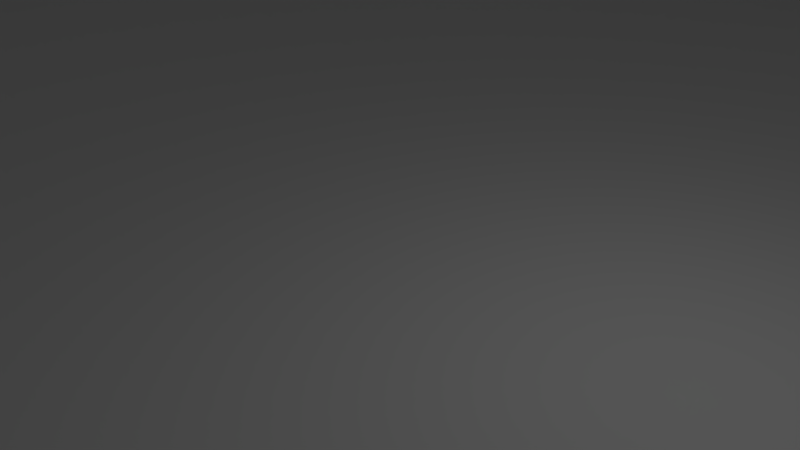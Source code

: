 # Source: opi_1.1.blend  (saved by Blender 2.79.0; exported with 4.5.12 LTS)
import bpy
from mathutils import Matrix  # noqa: F401  (used for matrix-valued properties, if any)

bpy.ops.wm.read_factory_settings(use_empty=True)
scene = bpy.context.scene
scene.name = 'Scene'

# ---- collections
col_collection_1 = bpy.data.collections.new('Collection 1'); scene.collection.children.link(col_collection_1)

# ---- world
world_world = bpy.data.worlds.new('World'); scene.world = world_world
world_world.color = (0.05088, 0.05088, 0.05088)
world_world.use_sun_shadow = False
world_world.sun_shadow_jitter_overblur = 0.0
world_world.cycles.sampling_method = 'MANUAL'

# ---- cameras
cam_camera = bpy.data.cameras.new('Camera')
cam_camera.clip_end = 100.0
cam_camera.lens = 35.0
cam_camera.sensor_width = 32.0
cam_camera.sensor_height = 18.0
cam_camera.ortho_scale = 7.314
cam_camera.dof.focus_distance = 0.0
cam_camera.dof.aperture_fstop = 128.0

# ---- lights
light_lamp = bpy.data.lights.new('Lamp', 'POINT')
light_lamp.transmission_factor = 0.0
light_lamp.cutoff_distance = 30.0
light_lamp.energy = 100.0
light_lamp.shadow_buffer_clip_start = 1.001
light_lamp.shadow_soft_size = 0.1
light_lamp.shadow_maximum_resolution = 0.006
light_lamp.use_absolute_resolution = True

# ---- meshes
me_orangepi_zero_case_top = bpy.data.meshes.new('Orangepi-Zero-Case-Top')
me_orangepi_zero_case_top.from_pydata([(57.0, 80.0, 0.2046), (57.0, 80.0, 0.2046), (57.0, 80.0, -1.295), (44.5, 80.0, -1.295), (52.27, 80.0, 9.5), (44.0, 80.0, -0.7954), (44.0, 80.0, 9.5), (45.5, 80.0, 9.5), (45.5, 78.5, 9.5), (52.27, 78.5, 9.5), (57.0, 78.5, 0.2046), (44.0, 78.5, 9.5), (71.0, 69.67, 0.2046), (45.5, 55.0, 0.2046), (48.09, 52.6, 0.2046), (48.39, 52.68, 0.2046), (48.69, 52.73, 0.2046), (49.0, 52.75, 0.2046), (88.0, 69.67, 0.2046), (89.81, 52.48, 0.2046), (90.09, 52.6, 0.2046), (89.54, 52.33, 0.2046), (89.29, 52.15, 0.2046), (89.06, 51.94, 0.2046), (88.85, 51.71, 0.2046), (88.67, 51.46, 0.2046), (88.52, 51.19, 0.2046), (93.0, 46.5, 0.2046), (92.46, 47.67, 0.2046), (92.19, 47.52, 0.2046), (92.71, 47.85, 0.2046), (93.39, 46.55, 0.2046), (47.29, 92.15, 0.2046), (47.0, 93.5, 0.2046), (46.61, 93.45, 0.2046), (46.25, 93.3, 0.2046), (92.94, 91.94, 0.2046), (94.3, 92.75, 0.2046), (94.06, 93.06, 0.2046), (93.75, 93.3, 0.2046), (47.81, 52.48, 0.2046), (92.71, 92.15, 0.2046), (93.39, 93.45, 0.2046), (93.0, 93.5, 0.2046), (93.15, 91.71, 0.2046), (50.71, 92.15, 0.2046), (50.94, 91.94, 0.2046), (53.0, 93.5, 0.2046), (94.5, 92.0, 0.2046), (94.45, 92.39, 0.2046), (51.15, 91.71, 0.2046), (93.33, 91.46, 0.2046), (51.33, 91.46, 0.2046), (92.46, 92.33, 0.2046), (47.54, 92.33, 0.2046), (50.46, 92.33, 0.2046), (92.19, 92.48, 0.2046), (93.48, 91.19, 0.2046), (91.91, 92.6, 0.2046), (51.15, 88.29, 0.2046), (57.0, 87.0, 0.2046), (51.33, 88.54, 0.2046), (47.54, 52.33, 0.2046), (93.6, 90.91, 0.2046), (93.68, 90.61, 0.2046), (91.61, 92.68, 0.2046), (53.0, 46.5, 0.2046), (51.73, 49.69, 0.2046), (51.68, 49.39, 0.2046), (51.6, 49.09, 0.2046), (50.19, 92.48, 0.2046), (51.48, 48.81, 0.2046), (51.33, 48.54, 0.2046), (88.4, 50.91, 0.2046), (51.15, 48.29, 0.2046), (91.91, 47.4, 0.2046), (93.73, 90.31, 0.2046), (51.48, 91.19, 0.2046), (91.31, 92.73, 0.2046), (90.39, 52.68, 0.2046), (90.69, 52.73, 0.2046), (49.91, 92.6, 0.2046), (47.29, 52.15, 0.2046), (93.75, 90.0, 0.2046), (51.6, 90.91, 0.2046), (94.5, 48.0, 0.2046), (93.6, 89.09, 0.2046), (93.6, 50.91, 0.2046), (93.68, 49.39, 0.2046), (93.6, 49.09, 0.2046), (93.73, 49.69, 0.2046), (91.0, 92.75, 0.2046), (93.75, 50.0, 0.2046), (93.73, 50.31, 0.2046), (93.68, 50.61, 0.2046), (79.5, 60.5, 0.2046), (50.94, 48.06, 0.2046), (49.61, 92.68, 0.2046), (46.4, 90.91, 0.2046), (46.52, 91.19, 0.2046), (45.5, 92.0, 0.2046), (47.06, 91.94, 0.2046), (45.94, 93.06, 0.2046), (93.73, 89.69, 0.2046), (51.68, 90.61, 0.2046), (47.06, 51.94, 0.2046), (90.69, 92.73, 0.2046), (50.94, 88.06, 0.2046), (93.68, 89.39, 0.2046), (93.48, 48.81, 0.2046), (50.71, 47.85, 0.2046), (49.31, 92.73, 0.2046), (88.32, 50.61, 0.2046), (46.85, 51.71, 0.2046), (51.73, 90.31, 0.2046), (91.61, 47.32, 0.2046), (93.33, 48.54, 0.2046), (50.46, 47.67, 0.2046), (46.67, 51.46, 0.2046), (51.75, 90.0, 0.2046), (88.27, 50.31, 0.2046), (91.31, 47.27, 0.2046), (50.19, 47.52, 0.2046), (46.52, 51.19, 0.2046), (93.15, 48.29, 0.2046), (94.3, 47.25, 0.2046), (94.45, 47.61, 0.2046), (45.5, 48.0, 0.2046), (46.85, 48.29, 0.2046), (46.67, 48.54, 0.2046), (46.52, 48.81, 0.2046), (46.4, 49.09, 0.2046), (46.32, 49.39, 0.2046), (46.27, 49.69, 0.2046), (46.25, 50.0, 0.2046), (46.27, 50.31, 0.2046), (47.0, 46.5, 0.2046), (49.31, 47.27, 0.2046), (49.0, 47.25, 0.2046), (48.69, 47.27, 0.2046), (48.39, 47.32, 0.2046), (48.09, 47.4, 0.2046), (47.81, 47.52, 0.2046), (47.54, 47.67, 0.2046), (47.29, 47.85, 0.2046), (45.55, 47.61, 0.2046), (46.61, 46.55, 0.2046), (50.71, 87.85, 0.2046), (45.7, 47.25, 0.2046), (47.06, 48.06, 0.2046), (46.25, 46.7, 0.2046), (51.73, 89.69, 0.2046), (49.91, 47.4, 0.2046), (45.94, 46.94, 0.2046), (59.5, 61.0, 0.2046), (45.5, 61.0, 0.2046), (45.5, 87.0, 0.2046), (49.0, 87.25, 0.2046), (49.31, 87.27, 0.2046), (49.61, 87.32, 0.2046), (49.91, 87.4, 0.2046), (50.19, 87.52, 0.2046), (50.46, 87.67, 0.2046), (48.69, 87.27, 0.2046), (48.39, 87.32, 0.2046), (49.31, 52.73, 0.2046), (49.61, 52.68, 0.2046), (71.0, 86.67, 0.2046), (45.7, 92.75, 0.2046), (46.85, 91.71, 0.2046), (46.4, 50.91, 0.2046), (91.0, 47.25, 0.2046), (51.68, 89.39, 0.2046), (59.5, 78.5, 0.2046), (49.61, 47.32, 0.2046), (92.94, 48.06, 0.2046), (46.32, 90.61, 0.2046), (88.25, 50.0, 0.2046), (54.04, 93.5, 0.2046), (88.85, 91.71, 0.2046), (89.06, 91.94, 0.2046), (46.32, 50.61, 0.2046), (89.29, 92.15, 0.2046), (89.54, 92.33, 0.2046), (89.81, 92.48, 0.2046), (90.09, 92.6, 0.2046), (90.39, 92.68, 0.2046), (94.06, 46.94, 0.2046), (87.0, 46.5, 0.2046), (88.32, 49.39, 0.2046), (88.27, 49.69, 0.2046), (88.4, 49.09, 0.2046), (88.52, 48.81, 0.2046), (88.67, 48.54, 0.2046), (88.85, 48.29, 0.2046), (89.06, 48.06, 0.2046), (89.29, 47.85, 0.2046), (89.54, 47.67, 0.2046), (89.81, 47.52, 0.2046), (90.09, 47.4, 0.2046), (90.39, 47.32, 0.2046), (51.6, 89.09, 0.2046), (90.69, 47.27, 0.2046), (46.27, 89.69, 0.2046), (46.32, 89.39, 0.2046), (88.67, 91.46, 0.2046), (46.4, 89.09, 0.2046), (46.52, 88.81, 0.2046), (46.67, 88.54, 0.2046), (46.85, 88.29, 0.2046), (47.06, 88.06, 0.2046), (47.29, 87.85, 0.2046), (47.54, 87.67, 0.2046), (47.81, 87.52, 0.2046), (48.09, 87.4, 0.2046), (46.27, 90.31, 0.2046), (88.52, 88.81, 0.2046), (88.4, 89.09, 0.2046), (88.32, 89.39, 0.2046), (88.27, 89.69, 0.2046), (88.25, 90.0, 0.2046), (88.27, 90.31, 0.2046), (88.32, 90.61, 0.2046), (88.4, 90.91, 0.2046), (88.52, 91.19, 0.2046), (88.0, 86.67, 0.2046), (49.0, 92.75, 0.2046), (91.61, 87.32, 0.2046), (91.31, 87.27, 0.2046), (48.69, 92.73, 0.2046), (91.0, 87.25, 0.2046), (48.39, 92.68, 0.2046), (90.69, 87.27, 0.2046), (48.09, 92.6, 0.2046), (90.39, 87.32, 0.2046), (90.09, 87.4, 0.2046), (89.81, 87.52, 0.2046), (89.54, 87.67, 0.2046), (89.29, 87.85, 0.2046), (89.06, 88.06, 0.2046), (88.85, 88.29, 0.2046), (88.67, 88.54, 0.2046), (50.71, 52.15, 0.2046), (50.94, 51.94, 0.2046), (51.15, 51.71, 0.2046), (93.75, 46.7, 0.2046), (93.33, 88.54, 0.2046), (93.15, 88.29, 0.2046), (92.94, 88.06, 0.2046), (92.71, 87.85, 0.2046), (50.46, 52.33, 0.2046), (92.46, 87.67, 0.2046), (92.19, 87.52, 0.2046), (91.91, 87.4, 0.2046), (51.33, 51.46, 0.2046), (46.25, 90.0, 0.2046), (50.19, 52.48, 0.2046), (47.81, 92.48, 0.2046), (51.48, 51.19, 0.2046), (92.71, 52.15, 0.2046), (92.94, 51.94, 0.2046), (45.55, 92.39, 0.2046), (93.15, 51.71, 0.2046), (49.91, 52.6, 0.2046), (51.48, 88.81, 0.2046), (79.5, 60.5, 0.2046), (92.46, 52.33, 0.2046), (51.6, 50.91, 0.2046), (93.33, 51.46, 0.2046), (51.68, 50.61, 0.2046), (93.48, 51.19, 0.2046), (93.48, 88.81, 0.2046), (92.19, 52.48, 0.2046), (91.91, 52.6, 0.2046), (51.73, 50.31, 0.2046), (51.75, 50.0, 0.2046), (91.61, 52.68, 0.2046), (91.31, 52.73, 0.2046), (91.0, 52.75, 0.2046), (46.67, 91.46, 0.2046), (44.0, 78.5, -0.7954), (57.0, 87.0, -1.295), (44.5, 78.5, -1.295), (93.0, 94.5, -1.295), (93.65, 94.41, -1.295), (95.5, 92.0, -1.295), (94.25, 94.17, -1.295), (94.77, 93.77, -1.295), (95.17, 93.25, -1.295), (95.41, 92.65, -1.295), (87.0, 90.0, -1.295), (88.0, 85.5, -1.295), (88.0, 83.5, -1.295), (88.0, 82.5, -1.295), (88.0, 80.5, -1.295), (88.0, 79.5, -1.295), (88.0, 77.5, -1.295), (88.0, 76.5, -1.295), (88.0, 74.5, -1.295), (88.0, 73.5, -1.295), (88.0, 71.5, -1.295), (88.0, 70.5, -1.295), (71.0, 85.5, -1.295), (71.0, 82.5, -1.295), (71.0, 83.5, -1.295), (71.0, 79.5, -1.295), (71.0, 80.5, -1.295), (71.0, 76.5, -1.295), (71.0, 77.5, -1.295), (71.0, 73.5, -1.295), (71.0, 74.5, -1.295), (88.0, 68.5, -1.295), (97.77, 48.0, -1.295), (47.0, 94.5, -1.295), (71.0, 68.5, -1.295), (97.69, 47.35, -1.295), (95.27, 45.5, -1.295), (97.44, 46.75, -1.295), (97.04, 46.23, -1.295), (96.52, 45.83, -1.295), (95.92, 45.59, -1.295), (71.0, 71.5, -1.295), (71.0, 70.5, -1.295), (59.5, 78.5, -1.295), (44.59, 92.65, -1.295), (44.83, 93.25, -1.295), (44.5, 92.0, -1.295), (45.23, 93.77, -1.295), (45.75, 94.17, -1.295), (46.35, 94.41, -1.295), (44.5, 87.0, -1.295), (59.5, 61.0, -1.295), (44.5, 61.0, -1.295), (44.5, 48.0, -1.295), (47.0, 45.5, -1.295), (45.23, 46.23, -1.295), (46.35, 45.59, -1.295), (45.75, 45.83, -1.295), (44.83, 46.75, -1.295), (44.59, 47.35, -1.295), (44.0, 61.0, -0.7954), (44.0, 61.0, 9.5), (45.5, 61.0, 9.5), (45.5, 48.0, 9.5), (44.0, 87.0, -0.7954), (44.0, 87.0, 9.5), (45.5, 87.0, 9.5), (45.5, 92.0, 9.5), (45.55, 92.39, 9.5), (45.7, 92.75, 9.5), (45.94, 93.06, 9.5), (46.25, 93.3, 9.5), (46.61, 93.45, 9.5), (47.0, 93.5, 9.5), (93.0, 93.5, 9.5), (46.61, 46.55, 9.5), (47.0, 46.5, 9.5), (46.25, 46.7, 9.5), (45.94, 46.94, 9.5), (45.7, 47.25, 9.5), (45.55, 47.61, 9.5), (93.0, 46.5, 9.5), (93.39, 93.45, 9.5), (93.75, 93.3, 9.5), (94.06, 93.06, 9.5), (94.3, 92.75, 9.5), (94.45, 92.39, 9.5), (94.5, 92.0, 9.5), (94.5, 65.0, 9.5), (94.5, 48.0, 9.5), (94.5, 65.0, 9.5), (94.5, 79.0, 6.134), (94.5, 78.79, 6.293), (94.5, 78.63, 6.5), (94.5, 79.24, 6.034), (94.5, 78.53, 6.741), (94.5, 78.5, 7.0), (94.5, 78.5, 9.5), (94.5, 86.25, 6.0), (94.5, 86.51, 6.034), (94.5, 86.75, 6.134), (94.5, 86.96, 6.293), (94.5, 79.5, 6.0), (94.5, 87.12, 6.5), (94.5, 87.22, 6.741), (94.5, 87.25, 7.0), (94.5, 87.25, 9.5), (94.45, 47.61, 9.5), (94.3, 47.25, 9.5), (94.06, 46.94, 9.5), (93.75, 46.7, 9.5), (93.39, 46.55, 9.5), (71.0, 71.67, 0.2046), (71.0, 72.67, 0.2046), (71.0, 74.67, 0.2046), (71.0, 75.67, 0.2046), (71.0, 77.67, 0.2046), (71.0, 78.67, 0.2046), (71.0, 80.67, 0.2046), (71.0, 81.67, 0.2046), (71.0, 83.67, 0.2046), (71.0, 84.67, 0.2046), (88.0, 71.67, 0.2046), (88.0, 72.67, 0.2046), (88.0, 74.67, 0.2046), (88.0, 77.67, 0.2046), (88.0, 75.67, 0.2046), (88.0, 80.67, 0.2046), (88.0, 78.67, 0.2046), (88.0, 83.67, 0.2046), (88.0, 81.67, 0.2046), (88.0, 84.67, 0.2046), (88.25, 90.0, 9.5), (88.27, 90.31, 9.5), (88.32, 90.61, 9.5), (88.4, 90.91, 9.5), (88.52, 91.19, 9.5), (88.67, 91.46, 9.5), (88.85, 91.71, 9.5), (89.06, 91.94, 9.5), (89.29, 92.15, 9.5), (89.54, 92.33, 9.5), (89.81, 92.48, 9.5), (90.09, 92.6, 9.5), (90.39, 92.68, 9.5), (90.69, 92.73, 9.5), (91.0, 92.75, 9.5), (91.31, 92.73, 9.5), (91.61, 92.68, 9.5), (91.91, 92.6, 9.5), (92.19, 92.48, 9.5), (92.46, 92.33, 9.5), (92.71, 92.15, 9.5), (92.94, 91.94, 9.5), (93.15, 91.71, 9.5), (93.33, 91.46, 9.5), (93.48, 91.19, 9.5), (93.6, 90.91, 9.5), (93.68, 90.61, 9.5), (93.73, 90.31, 9.5), (93.75, 90.0, 9.5), (93.73, 89.69, 9.5), (93.68, 89.39, 9.5), (93.6, 89.09, 9.5), (93.48, 88.81, 9.5), (93.33, 88.54, 9.5), (93.15, 88.29, 9.5), (92.94, 88.06, 9.5), (92.71, 87.85, 9.5), (92.46, 87.67, 9.5), (92.19, 87.52, 9.5), (91.91, 87.4, 9.5), (91.61, 87.32, 9.5), (91.31, 87.27, 9.5), (91.0, 87.25, 9.5), (90.69, 87.27, 9.5), (90.39, 87.32, 9.5), (90.09, 87.4, 9.5), (89.81, 87.52, 9.5), (89.54, 87.67, 9.5), (89.29, 87.85, 9.5), (89.06, 88.06, 9.5), (88.85, 88.29, 9.5), (88.67, 88.54, 9.5), (88.52, 88.81, 9.5), (88.4, 89.09, 9.5), (88.32, 89.39, 9.5), (88.27, 89.69, 9.5), (88.27, 49.69, 9.5), (88.25, 50.0, 9.5), (88.32, 49.39, 9.5), (88.4, 49.09, 9.5), (88.52, 48.81, 9.5), (88.67, 48.54, 9.5), (88.85, 48.29, 9.5), (89.06, 48.06, 9.5), (89.29, 47.85, 9.5), (89.54, 47.67, 9.5), (89.81, 47.52, 9.5), (90.09, 47.4, 9.5), (90.39, 47.32, 9.5), (90.69, 47.27, 9.5), (91.0, 47.25, 9.5), (91.31, 47.27, 9.5), (91.61, 47.32, 9.5), (91.91, 47.4, 9.5), (92.19, 47.52, 9.5), (92.46, 47.67, 9.5), (92.71, 47.85, 9.5), (92.94, 48.06, 9.5), (93.15, 48.29, 9.5), (93.33, 48.54, 9.5), (93.48, 48.81, 9.5), (93.6, 49.09, 9.5), (93.68, 49.39, 9.5), (93.73, 49.69, 9.5), (93.75, 50.0, 9.5), (93.73, 50.31, 9.5), (93.68, 50.61, 9.5), (93.6, 50.91, 9.5), (93.48, 51.19, 9.5), (93.33, 51.46, 9.5), (93.15, 51.71, 9.5), (92.94, 51.94, 9.5), (92.71, 52.15, 9.5), (92.46, 52.33, 9.5), (92.19, 52.48, 9.5), (91.91, 52.6, 9.5), (91.61, 52.68, 9.5), (91.31, 52.73, 9.5), (91.0, 52.75, 9.5), (90.69, 52.73, 9.5), (90.39, 52.68, 9.5), (90.09, 52.6, 9.5), (89.81, 52.48, 9.5), (89.54, 52.33, 9.5), (89.29, 52.15, 9.5), (89.06, 51.94, 9.5), (88.85, 51.71, 9.5), (88.67, 51.46, 9.5), (88.52, 51.19, 9.5), (88.4, 50.91, 9.5), (88.32, 50.61, 9.5), (88.27, 50.31, 9.5), (51.75, 50.0, 9.5), (51.73, 49.69, 9.5), (51.68, 49.39, 9.5), (51.6, 49.09, 9.5), (51.48, 48.81, 9.5), (51.33, 48.54, 9.5), (51.15, 48.29, 9.5), (50.94, 48.06, 9.5), (50.71, 47.85, 9.5), (50.46, 47.67, 9.5), (50.19, 47.52, 9.5), (49.91, 47.4, 9.5), (49.61, 47.32, 9.5), (49.31, 47.27, 9.5), (49.0, 47.25, 9.5), (48.69, 47.27, 9.5), (48.39, 47.32, 9.5), (48.09, 47.4, 9.5), (47.81, 47.52, 9.5), (47.54, 47.67, 9.5), (47.29, 47.85, 9.5), (47.06, 48.06, 9.5), (46.85, 48.29, 9.5), (46.67, 48.54, 9.5), (46.52, 48.81, 9.5), (46.4, 49.09, 9.5), (46.32, 49.39, 9.5), (46.27, 49.69, 9.5), (46.25, 50.0, 9.5), (46.27, 50.31, 9.5), (46.32, 50.61, 9.5), (46.4, 50.91, 9.5), (46.52, 51.19, 9.5), (46.67, 51.46, 9.5), (46.85, 51.71, 9.5), (47.06, 51.94, 9.5), (47.29, 52.15, 9.5), (47.54, 52.33, 9.5), (47.81, 52.48, 9.5), (48.09, 52.6, 9.5), (48.39, 52.68, 9.5), (48.69, 52.73, 9.5), (49.0, 52.75, 9.5), (49.31, 52.73, 9.5), (49.61, 52.68, 9.5), (49.91, 52.6, 9.5), (50.19, 52.48, 9.5), (50.46, 52.33, 9.5), (50.71, 52.15, 9.5), (50.94, 51.94, 9.5), (51.15, 51.71, 9.5), (51.33, 51.46, 9.5), (51.48, 51.19, 9.5), (51.6, 50.91, 9.5), (51.68, 50.61, 9.5), (51.73, 50.31, 9.5), (51.73, 90.31, 9.5), (51.75, 90.0, 9.5), (51.68, 90.61, 9.5), (51.6, 90.91, 9.5), (51.48, 91.19, 9.5), (51.33, 91.46, 9.5), (51.15, 91.71, 9.5), (50.94, 91.94, 9.5), (50.71, 92.15, 9.5), (50.46, 92.33, 9.5), (50.19, 92.48, 9.5), (49.91, 92.6, 9.5), (49.61, 92.68, 9.5), (49.31, 92.73, 9.5), (49.0, 92.75, 9.5), (48.69, 92.73, 9.5), (48.39, 92.68, 9.5), (48.09, 92.6, 9.5), (47.81, 92.48, 9.5), (47.54, 92.33, 9.5), (47.29, 92.15, 9.5), (47.06, 91.94, 9.5), (46.85, 91.71, 9.5), (46.67, 91.46, 9.5), (46.52, 91.19, 9.5), (46.4, 90.91, 9.5), (46.32, 90.61, 9.5), (46.27, 90.31, 9.5), (46.25, 90.0, 9.5), (46.27, 89.69, 9.5), (46.32, 89.39, 9.5), (46.4, 89.09, 9.5), (46.52, 88.81, 9.5), (46.67, 88.54, 9.5), (46.85, 88.29, 9.5), (47.06, 88.06, 9.5), (47.29, 87.85, 9.5), (47.54, 87.67, 9.5), (47.81, 87.52, 9.5), (48.09, 87.4, 9.5), (48.39, 87.32, 9.5), (48.69, 87.27, 9.5), (49.0, 87.25, 9.5), (49.31, 87.27, 9.5), (49.61, 87.32, 9.5), (49.91, 87.4, 9.5), (50.19, 87.52, 9.5), (50.46, 87.67, 9.5), (50.71, 87.85, 9.5), (50.94, 88.06, 9.5), (51.15, 88.29, 9.5), (51.33, 88.54, 9.5), (51.48, 88.81, 9.5), (51.6, 89.09, 9.5), (51.68, 89.39, 9.5), (51.73, 89.69, 9.5), (44.0, 92.0, -0.7954), (44.1, 92.78, -0.7954), (44.4, 93.5, -0.7954), (44.88, 94.12, -0.7954), (45.5, 94.6, -0.7954), (46.22, 94.9, -0.7954), (47.0, 95.0, -0.7954), (93.0, 95.0, -0.7954), (93.78, 94.9, -0.7954), (94.5, 94.6, -0.7954), (95.12, 94.12, -0.7954), (95.6, 93.5, -0.7954), (95.9, 92.78, -0.7954), (96.0, 92.0, -0.7954), (98.27, 48.0, -0.7954), (98.17, 47.22, -0.7954), (97.87, 46.5, -0.7954), (97.4, 45.88, -0.7954), (96.77, 45.4, -0.7954), (96.05, 45.1, -0.7954), (95.27, 45.0, -0.7954), (47.0, 45.0, -0.7954), (44.0, 48.0, -0.7954), (46.22, 45.1, -0.7954), (45.5, 45.4, -0.7954), (44.88, 45.88, -0.7954), (44.4, 46.5, -0.7954), (44.1, 47.22, -0.7954), (44.0, 48.0, 9.5), (98.27, 71.81, 9.5), (98.27, 48.0, 9.5), (98.17, 47.22, 9.5), (97.87, 46.5, 9.5), (97.4, 45.88, 9.5), (96.77, 45.4, 9.5), (96.05, 45.1, 9.5), (95.27, 45.0, 9.5), (47.0, 45.0, 9.5), (44.1, 47.22, 9.5), (46.22, 45.1, 9.5), (44.4, 46.5, 9.5), (45.5, 45.4, 9.5), (44.88, 45.88, 9.5), (44.0, 92.0, 9.5), (95.12, 94.12, 9.5), (94.5, 94.6, 9.5), (95.6, 93.5, 9.5), (93.78, 94.9, 9.5), (95.9, 92.78, 9.5), (93.0, 95.0, 9.5), (96.0, 92.0, 9.5), (96.0, 87.25, 9.5), (47.0, 95.0, 9.5), (46.22, 94.9, 9.5), (45.5, 94.6, 9.5), (44.88, 94.12, 9.5), (44.4, 93.5, 9.5), (44.1, 92.78, 9.5), (96.0, 87.25, 7.0), (96.0, 86.51, 6.034), (96.0, 86.25, 6.0), (96.0, 86.75, 6.134), (96.0, 86.96, 6.293), (96.0, 87.12, 6.5), (96.0, 87.22, 6.741), (96.0, 79.5, 6.0), (96.0, 78.5, 7.0), (96.0, 78.53, 6.741), (96.0, 78.63, 6.5), (96.0, 78.79, 6.293), (96.0, 79.0, 6.134), (96.0, 79.24, 6.034), (96.0, 78.5, 9.5), (95.5, 75.58, 9.5), (92.01, 90.73, 9.5), (92.16, 90.46, 9.5), (90.61, 91.19, 9.5), (89.9, 90.6, 9.5), (90.33, 91.06, 9.5), (90.09, 89.14, 9.5), (90.33, 88.94, 9.5), (89.9, 89.4, 9.5), (91.8, 89.04, 9.5), (90.09, 90.86, 9.5), (89.79, 89.69, 9.5), (91.8, 90.96, 9.5), (91.23, 91.23, 9.5), (91.53, 91.13, 9.5), (92.01, 89.27, 9.5), (91.53, 88.87, 9.5), (92.16, 89.54, 9.5), (91.23, 88.77, 9.5), (92.24, 89.84, 9.5), (90.92, 88.75, 9.5), (92.24, 90.16, 9.5), (89.75, 90.0, 9.5), (90.92, 91.25, 9.5), (90.61, 88.81, 9.5), (89.79, 90.31, 9.5), (92.01, 49.27, 9.5), (92.16, 49.54, 9.5), (90.61, 48.81, 9.5), (89.9, 49.4, 9.5), (90.33, 48.94, 9.5), (90.09, 50.86, 9.5), (90.33, 51.06, 9.5), (89.9, 50.6, 9.5), (91.8, 50.96, 9.5), (90.09, 49.14, 9.5), (89.79, 50.31, 9.5), (91.8, 49.04, 9.5), (91.53, 48.87, 9.5), (91.23, 48.77, 9.5), (92.01, 50.73, 9.5), (91.53, 51.13, 9.5), (92.16, 50.46, 9.5), (91.23, 51.23, 9.5), (92.24, 50.16, 9.5), (90.92, 51.25, 9.5), (92.24, 49.84, 9.5), (89.75, 50.0, 9.5), (90.92, 48.75, 9.5), (90.61, 51.19, 9.5), (89.79, 49.69, 9.5), (47.99, 49.27, 9.5), (47.84, 49.54, 9.5), (49.39, 48.81, 9.5), (50.1, 49.4, 9.5), (49.67, 48.94, 9.5), (49.91, 50.86, 9.5), (49.67, 51.06, 9.5), (50.1, 50.6, 9.5), (48.2, 50.96, 9.5), (49.91, 49.14, 9.5), (50.21, 50.31, 9.5), (48.2, 49.04, 9.5), (48.77, 48.77, 9.5), (48.47, 48.87, 9.5), (47.99, 50.73, 9.5), (48.47, 51.13, 9.5), (47.84, 50.46, 9.5), (48.77, 51.23, 9.5), (47.76, 50.16, 9.5), (49.08, 51.25, 9.5), (47.76, 49.84, 9.5), (50.25, 50.0, 9.5), (49.08, 48.75, 9.5), (49.39, 51.19, 9.5), (50.21, 49.69, 9.5), (47.99, 90.73, 9.5), (47.84, 90.46, 9.5), (49.39, 91.19, 9.5), (50.1, 90.6, 9.5), (49.67, 91.06, 9.5), (49.91, 89.14, 9.5), (49.67, 88.94, 9.5), (50.1, 89.4, 9.5), (48.2, 89.04, 9.5), (49.91, 90.86, 9.5), (50.21, 89.69, 9.5), (48.2, 90.96, 9.5), (48.47, 91.13, 9.5), (48.77, 91.23, 9.5), (47.99, 89.27, 9.5), (48.47, 88.87, 9.5), (47.84, 89.54, 9.5), (48.77, 88.77, 9.5), (47.76, 89.84, 9.5), (49.08, 88.75, 9.5), (47.76, 90.16, 9.5), (50.25, 90.0, 9.5), (49.08, 91.25, 9.5), (49.39, 88.81, 9.5), (50.21, 90.31, 9.5), (91.23, 88.77, 0.2046), (90.92, 88.75, 0.2046), (90.61, 88.81, 0.2046), (89.75, 90.0, 0.2046), (89.79, 90.31, 0.2046), (90.33, 88.94, 0.2046), (90.09, 89.14, 0.2046), (89.9, 90.6, 0.2046), (89.9, 89.4, 0.2046), (90.09, 90.86, 0.2046), (89.79, 89.69, 0.2046), (90.33, 91.06, 0.2046), (90.61, 91.19, 0.2046), (90.92, 91.25, 0.2046), (91.23, 91.23, 0.2046), (91.53, 91.13, 0.2046), (91.8, 90.96, 0.2046), (92.01, 90.73, 0.2046), (92.16, 90.46, 0.2046), (92.24, 90.16, 0.2046), (92.24, 89.84, 0.2046), (92.16, 89.54, 0.2046), (92.01, 89.27, 0.2046), (91.8, 89.04, 0.2046), (91.53, 88.87, 0.2046), (90.92, 51.25, 0.2046), (91.23, 51.23, 0.2046), (90.61, 51.19, 0.2046), (89.79, 49.69, 0.2046), (89.75, 50.0, 0.2046), (90.33, 51.06, 0.2046), (90.09, 50.86, 0.2046), (89.9, 49.4, 0.2046), (89.9, 50.6, 0.2046), (90.09, 49.14, 0.2046), (89.79, 50.31, 0.2046), (90.33, 48.94, 0.2046), (90.61, 48.81, 0.2046), (90.92, 48.75, 0.2046), (91.23, 48.77, 0.2046), (91.53, 48.87, 0.2046), (91.8, 49.04, 0.2046), (92.01, 49.27, 0.2046), (92.16, 49.54, 0.2046), (92.24, 49.84, 0.2046), (92.24, 50.16, 0.2046), (92.16, 50.46, 0.2046), (92.01, 50.73, 0.2046), (91.8, 50.96, 0.2046), (91.53, 51.13, 0.2046), (48.77, 51.23, 0.2046), (49.08, 51.25, 0.2046), (49.39, 51.19, 0.2046), (50.25, 50.0, 0.2046), (50.21, 49.69, 0.2046), (49.67, 51.06, 0.2046), (49.91, 50.86, 0.2046), (50.1, 49.4, 0.2046), (50.1, 50.6, 0.2046), (49.91, 49.14, 0.2046), (50.21, 50.31, 0.2046), (49.67, 48.94, 0.2046), (49.39, 48.81, 0.2046), (49.08, 48.75, 0.2046), (48.77, 48.77, 0.2046), (48.47, 48.87, 0.2046), (48.2, 49.04, 0.2046), (47.99, 49.27, 0.2046), (47.84, 49.54, 0.2046), (47.76, 49.84, 0.2046), (47.76, 50.16, 0.2046), (47.84, 50.46, 0.2046), (47.99, 50.73, 0.2046), (48.2, 50.96, 0.2046), (48.47, 51.13, 0.2046), (49.08, 88.75, 0.2046), (48.77, 88.77, 0.2046), (49.39, 88.81, 0.2046), (50.21, 90.31, 0.2046), (50.25, 90.0, 0.2046), (49.67, 88.94, 0.2046), (49.91, 89.14, 0.2046), (50.1, 90.6, 0.2046), (50.1, 89.4, 0.2046), (49.91, 90.86, 0.2046), (50.21, 89.69, 0.2046), (49.67, 91.06, 0.2046), (49.39, 91.19, 0.2046), (49.08, 91.25, 0.2046), (48.77, 91.23, 0.2046), (48.47, 91.13, 0.2046), (48.2, 90.96, 0.2046), (47.99, 90.73, 0.2046), (47.84, 90.46, 0.2046), (47.76, 90.16, 0.2046), (47.76, 89.84, 0.2046), (47.84, 89.54, 0.2046), (47.99, 89.27, 0.2046), (48.2, 89.04, 0.2046), (48.47, 88.87, 0.2046), (98.27, 57.53, 6.758), (94.5, 57.79, 7.141), (98.27, 53.59, 4.652), (94.5, 53.13, 4.652), (98.27, 53.64, 4.158), (94.5, 53.19, 4.068), (98.27, 53.78, 3.683), (94.5, 53.36, 3.507), (98.27, 57.09, 2.313), (94.5, 57.27, 1.887), (98.27, 57.53, 2.547), (94.5, 57.79, 2.164), (98.27, 56.62, 2.169), (94.5, 56.71, 1.717), (98.27, 57.91, 2.862), (94.5, 58.24, 2.536), (98.27, 58.61, 4.158), (94.5, 59.06, 4.068), (98.27, 58.65, 4.652), (94.5, 59.12, 4.652), (98.27, 58.46, 3.683), (94.5, 58.89, 3.507), (98.27, 55.63, 7.136), (94.5, 55.54, 7.588), (98.27, 54.02, 6.059), (94.5, 53.63, 6.315), (98.27, 56.12, 7.184), (94.5, 56.12, 7.646), (98.27, 55.15, 6.992), (94.5, 54.98, 7.418), (98.27, 58.61, 5.146), (94.5, 59.06, 5.236), (98.27, 54.33, 2.862), (94.5, 54.01, 2.536), (98.27, 54.02, 3.246), (94.5, 53.63, 2.989), (98.27, 54.72, 2.547), (94.5, 54.46, 2.164), (98.27, 56.62, 7.136), (94.5, 56.71, 7.588), (98.27, 58.23, 6.059), (94.5, 58.61, 6.315), (98.27, 57.91, 6.443), (94.5, 58.24, 6.769), (98.27, 57.09, 6.992), (94.5, 57.27, 7.418), (98.27, 56.12, 2.12), (94.5, 56.12, 1.659), (98.27, 58.23, 3.246), (94.5, 58.61, 2.989), (98.27, 55.63, 2.169), (94.5, 55.54, 1.717), (98.27, 54.33, 6.443), (94.5, 54.01, 6.769), (98.27, 58.46, 5.621), (94.5, 58.89, 5.798), (98.27, 54.72, 6.758), (94.5, 54.46, 7.141), (98.27, 55.15, 2.313), (94.5, 54.98, 1.887), (98.27, 53.78, 5.621), (94.5, 53.36, 5.798), (98.27, 53.64, 5.146), (94.5, 53.19, 5.236), (95.5, 75.58, -1.295), (96.0, 75.58, -0.7954), (97.77, 71.81, -1.295), (98.27, 71.81, -0.7954)], [], [(572, 571, 570, 766, 765, 767, 770, 781, 784, 763, 769, 764, 762, 782, 772, 773, 771, 760, 761, 780, 778, 776, 774, 768, 775, 777, 779, 565, 564, 563, 562, 561, 560, 559, 558, 557, 556, 555, 554, 553, 552, 551, 550, 549, 548, 547, 546, 545, 544, 543, 542, 541, 540, 539, 538, 537, 536, 535, 534, 533, 532, 531, 530, 529, 528, 527, 526, 525, 524, 579, 578, 577, 576, 575, 574, 573), (339, 663, 658, 333), (1, 60, 281, 2), (85, 89, 109, 116, 124, 175, 30, 28, 29, 75, 115, 121, 27, 31, 245, 187, 125, 126), (70, 55, 45, 47, 33, 34, 35, 102, 168, 169, 101, 32, 54, 257, 233, 231, 229, 226, 111, 97, 81), (784, 781, 863, 864), (49, 37, 44, 51, 48), (184, 183, 421, 422), (901, 900, 797, 796), (274, 579, 524, 275), (243, 573, 574, 244), (30, 175, 489, 488), (766, 783, 862, 865), (760, 877, 878, 761), (340, 341, 342, 155, 154, 331, 332), (40, 62, 561, 562), (481, 480, 200, 202), (900, 899, 798, 797), (150, 146, 136, 66, 74, 96, 110, 117, 122, 152, 174, 137, 138, 139, 140, 141, 142, 143, 144, 149, 148, 153), (284, 644, 645, 286), (52, 50, 586, 585), (259, 266, 505, 504), (169, 279, 603, 602), (287, 646, 647, 288), (853, 852, 735, 736), (260, 259, 504, 503), (676, 662, 661, 678), (669, 653, 652, 668), (5, 6, 7, 4, 0, 1, 2, 3), (262, 260, 503, 502), (852, 851, 746, 735), (17, 566, 567, 165), (406, 395, 394, 404), (50, 46, 587, 586), (154, 173, 323, 331), (237, 238, 239, 225, 18, 253, 227, 228, 230, 232, 234, 235, 236), (144, 143, 543, 544), (296, 308, 397, 408), (684, 648, 647, 682), (255, 203, 609, 608), (4, 7, 8, 9), (671, 672, 656, 655), (680, 646, 645, 681), (765, 766, 865, 866), (288, 289, 285, 290, 281, 330, 326, 324, 325, 327, 328, 329, 313, 283, 284, 286, 287), (806, 809, 888, 889), (242, 572, 573, 243), (254, 575, 576, 258), (324, 637, 638, 325), (897, 896, 789, 787), (322, 392, 393, 321, 309, 394, 395, 310, 307, 396, 397, 308, 305, 398, 399, 306, 303, 400, 401, 304, 302, 167, 12, 314), (309, 299, 404, 394), (239, 461, 462, 240), (344, 345, 679, 636), (774, 776, 881, 882), (324, 326, 636, 637), (209, 210, 615, 614), (72, 71, 528, 529), (284, 283, 643, 644), (250, 571, 572, 242), (799, 793, 908, 907), (238, 460, 461, 239), (276, 277, 509, 508), (734, 814, 817, 713), (713, 817, 819, 719), (8, 11, 280, 282, 323, 173, 10, 9), (749, 743, 858, 857), (277, 278, 510, 509), (656, 672, 673, 657), (322, 301, 402, 392), (288, 647, 648, 289), (156, 346, 345, 344, 330, 281, 60), (96, 74, 530, 531), (808, 791, 890, 887), (658, 664, 341, 340), (197, 198, 478, 477), (269, 578, 579, 274), (469, 523, 120, 177), (389, 388, 125, 187), (408, 397, 396, 405), (292, 304, 401, 411), (343, 360, 145, 127), (331, 323, 282, 3, 2, 281, 302, 304, 292, 293, 303, 306, 294, 295, 305, 308, 307, 310, 298, 309, 321, 300, 301, 322, 314, 311), (353, 352, 34, 33), (373, 375, 703, 704), (595, 594, 226, 229), (57, 63, 64, 76, 83, 103, 108, 86, 271, 246, 247, 248, 249, 251, 252, 253, 18, 265, 95, 12, 167, 225, 239, 240, 241, 216, 217, 218, 219, 220, 221, 222, 223, 224, 205, 179, 180, 182, 183, 184, 185, 186, 106, 91, 78, 65, 58, 56, 53, 41, 36, 44, 37, 38, 39, 42, 43, 178, 47, 45, 46, 50, 52, 77, 84, 104, 114, 119, 151, 172, 201, 264, 61, 59, 107, 147, 162, 161, 160, 159, 158, 157, 163, 164, 214, 213, 212, 211, 210, 209, 208, 207, 206, 204, 203, 255, 215, 176, 98, 99, 279, 169, 168, 261, 100, 156, 60, 1, 0, 10, 173, 154, 155, 13, 127, 145, 148, 149, 128, 129, 130, 131, 132, 133, 134, 135, 181, 170, 123, 118, 113, 105, 82, 62, 40, 14, 15, 16, 17, 165, 166, 263, 256, 250, 242, 243, 244, 254, 258, 267, 269, 274, 275, 67, 68, 69, 71, 72, 74, 66, 188, 27, 121, 171, 202, 200, 199, 198, 197, 196, 195, 194, 193, 192, 191, 189, 190, 177, 120, 112, 73, 26, 25, 24, 23, 22, 21, 19, 20, 79, 80, 278, 277, 276, 273, 272, 266, 259, 260, 262, 268, 270, 87, 94, 93, 92, 90, 88, 89, 85, 48, 51), (366, 365, 37, 49), (753, 751, 856, 855), (315, 312, 650, 651), (803, 801, 906, 905), (62, 82, 560, 561), (722, 824, 825, 723), (221, 220, 412, 413), (358, 357, 150, 153), (736, 755, 854, 853), (718, 724, 832, 833), (136, 146, 355, 356), (252, 251, 449, 450), (632, 631, 61, 264), (850, 849, 748, 747), (92, 93, 497, 496), (206, 207, 612, 611), (631, 632, 633, 634, 635, 581, 580, 582, 583, 584, 585, 586, 587, 588, 589, 590, 591, 592, 593, 594, 595, 596, 597, 598, 599, 600, 601, 602, 603, 604, 605, 606, 607, 608, 609, 610, 611, 612, 613, 799, 801, 803, 805, 786, 785, 796, 797, 798, 807, 787, 789, 794, 788, 809, 806, 795, 792, 630), (325, 638, 639, 327), (598, 597, 233, 257), (139, 539, 540, 140), (78, 427, 428, 65), (364, 363, 39, 38), (318, 653, 654, 319), (717, 715, 816, 818), (367, 366, 49, 48), (174, 536, 537, 137), (382, 374, 707, 701), (721, 826, 827, 710), (128, 149, 545, 546), (770, 767, 868, 870), (725, 718, 833, 834), (103, 83, 440, 441), (692, 638, 637, 693), (84, 77, 584, 583), (892, 888, 809, 788), (45, 55, 589, 588), (135, 134, 552, 553), (714, 821, 822, 712), (170, 181, 554, 555), (181, 135, 553, 554), (903, 902, 785, 786), (192, 193, 473, 472), (87, 270, 500, 499), (177, 190, 468, 469), (805, 803, 905, 904), (730, 711, 828, 829), (726, 728, 830, 831), (791, 790, 891, 890), (283, 313, 642, 643), (159, 160, 625, 624), (119, 114, 580, 581), (349, 348, 261, 168), (326, 330, 344, 636), (235, 457, 458, 236), (164, 163, 621, 620), (266, 272, 506, 505), (384, 700, 694, 385), (253, 252, 450, 451), (756, 759, 838, 839), (332, 333, 658, 340), (54, 32, 600, 599), (752, 754, 835, 836), (626, 625, 160, 161), (10, 0, 4, 9), (750, 752, 836, 859), (486, 485, 75, 29), (593, 592, 97, 111), (124, 116, 491, 490), (81, 97, 592, 591), (337, 660, 661, 335), (780, 761, 878, 879), (514, 513, 20, 19), (90, 92, 496, 495), (594, 593, 111, 226), (131, 130, 548, 549), (193, 194, 474, 473), (217, 465, 466, 218), (86, 108, 442, 443), (214, 164, 620, 619), (294, 306, 399, 410), (773, 875, 876, 771), (106, 425, 426, 91), (104, 84, 583, 582), (71, 69, 527, 528), (512, 511, 80, 79), (776, 778, 880, 881), (351, 350, 102, 35), (758, 741, 840, 837), (211, 212, 617, 616), (719, 819, 821, 714), (779, 777, 860, 861), (179, 205, 417, 418), (14, 40, 562, 563), (778, 780, 879, 880), (674, 663, 662, 676), (132, 131, 549, 550), (371, 372, 705, 706), (69, 68, 526, 527), (359, 358, 153, 148), (186, 424, 425, 106), (523, 522, 112, 120), (754, 758, 837, 835), (113, 118, 557, 558), (383, 699, 700, 384), (596, 595, 229, 231), (361, 391, 31, 27), (381, 698, 699, 383), (522, 521, 73, 112), (272, 273, 507, 506), (55, 70, 590, 589), (140, 540, 541, 141), (228, 227, 452, 453), (240, 462, 463, 241), (133, 132, 550, 551), (597, 596, 231, 233), (671, 655, 654, 670), (28, 30, 488, 487), (142, 542, 543, 143), (141, 541, 542, 142), (15, 14, 563, 564), (635, 634, 172, 151), (100, 347, 346, 156), (89, 88, 494, 493), (677, 660, 659, 675), (138, 538, 539, 139), (185, 184, 422, 423), (251, 249, 448, 449), (286, 645, 646, 287), (682, 647, 646, 680), (391, 390, 245, 31), (174, 152, 535, 536), (36, 41, 432, 433), (329, 641, 642, 313), (741, 740, 841, 840), (189, 191, 471, 470), (837, 840, 841, 843, 845, 839, 838, 842, 844, 846, 847, 848, 849, 850, 851, 852, 853, 854, 855, 856, 857, 858, 859, 836, 835), (236, 458, 459, 237), (267, 577, 578, 269), (63, 57, 436, 437), (516, 515, 21, 22), (723, 825, 826, 721), (411, 401, 400, 409), (270, 268, 501, 500), (247, 246, 445, 446), (374, 371, 706, 707), (844, 842, 738, 744), (235, 234, 456, 457), (627, 626, 161, 162), (777, 775, 884, 860), (237, 459, 460, 238), (846, 844, 744, 739), (263, 166, 568, 569), (109, 89, 493, 492), (230, 228, 453, 454), (100, 261, 348, 347), (108, 103, 441, 442), (628, 627, 162, 147), (99, 98, 605, 604), (519, 518, 24, 25), (708, 377, 370, 665, 709), (487, 486, 29, 28), (802, 804, 885, 886), (899, 898, 807, 798), (642, 688, 685, 643), (889, 895, 795, 806), (190, 189, 470, 468), (152, 122, 534, 535), (755, 753, 855, 854), (215, 255, 608, 607), (67, 275, 524, 525), (268, 262, 502, 501), (715, 716, 815, 816), (94, 87, 499, 498), (65, 428, 429, 58), (43, 42, 362, 354), (85, 126, 387, 369), (51, 44, 434, 435), (633, 632, 264, 201), (769, 869, 871, 764), (41, 53, 431, 432), (336, 334, 657, 659), (163, 157, 622, 621), (521, 520, 26, 73), (849, 848, 757, 748), (317, 652, 653, 318), (58, 429, 430, 56), (280, 11, 6, 5), (733, 716, 460, 459, 458, 457, 456, 455, 454, 453, 452, 451, 450, 449, 448, 447, 446, 445, 444, 443, 442, 441, 440, 439, 438, 437, 436, 435, 434, 433, 432, 431, 430, 429, 428, 427, 426, 425, 424, 423, 422, 421, 420, 419, 418, 417, 416, 415, 414, 413, 412, 467, 466, 465, 464, 463, 462, 461, 715, 717, 720, 731, 734, 713, 719, 714, 712, 732, 722, 723, 721, 710, 711, 730, 728, 726, 724, 718, 725, 727, 729), (378, 696, 695, 379), (894, 892, 788, 794), (484, 483, 121, 115), (130, 129, 547, 548), (678, 661, 660, 677), (241, 463, 464, 216), (91, 426, 427, 78), (191, 192, 472, 471), (764, 871, 872, 762), (763, 867, 869, 769), (56, 430, 431, 53), (186, 185, 423, 424), (734, 731, 813, 814), (183, 182, 420, 421), (743, 750, 859, 858), (175, 124, 490, 489), (98, 176, 606, 605), (634, 633, 201, 172), (230, 454, 455, 232), (116, 109, 492, 491), (375, 376, 702, 703), (263, 569, 570, 256), (801, 799, 907, 906), (232, 455, 456, 234), (207, 208, 613, 612), (88, 90, 495, 494), (624, 623, 158, 159), (623, 622, 157, 158), (216, 464, 465, 217), (212, 213, 618, 617), (328, 640, 641, 329), (520, 519, 25, 26), (363, 362, 42, 39), (305, 295, 407, 398), (630, 629, 107, 59), (483, 482, 171, 121), (101, 169, 602, 601), (388, 387, 126, 125), (742, 745, 845, 843), (775, 768, 883, 884), (898, 897, 787, 807), (712, 822, 823, 732), (786, 805, 904, 903), (74, 72, 529, 530), (244, 574, 575, 254), (338, 662, 663, 339), (7, 6, 11, 8), (485, 484, 115, 75), (227, 253, 451, 452), (222, 221, 413, 414), (792, 795, 895, 893), (3, 282, 280, 5), (68, 67, 525, 526), (842, 838, 759, 738), (767, 765, 866, 868), (315, 651, 652, 317), (770, 870, 863, 781), (114, 104, 582, 580), (800, 802, 886, 909), (851, 850, 747, 746), (702, 376, 377, 708), (751, 749, 857, 856), (793, 800, 909, 908), (684, 686, 649, 648), (784, 864, 867, 763), (105, 113, 558, 559), (762, 872, 873, 782), (696, 378, 382, 701), (505, 506, 507, 750, 743, 504), (720, 717, 818, 820), (307, 297, 405, 396), (379, 695, 697, 380), (46, 45, 588, 587), (689, 688, 642, 641), (674, 664, 658, 663), (724, 726, 831, 832), (518, 517, 23, 24), (902, 901, 796, 785), (149, 144, 544, 545), (129, 128, 546, 547), (203, 204, 610, 609), (772, 874, 875, 773), (848, 847, 737, 757), (300, 321, 393, 403), (667, 651, 650, 666), (847, 846, 739, 737), (754, 752, 750, 507, 508, 509, 510, 511, 512, 513, 514, 515, 516, 517, 518, 519, 520, 521, 522, 523, 469, 468, 470, 471, 472, 473, 474, 475, 476, 477, 478, 479, 480, 481, 482, 483, 484, 485, 486, 487, 488, 489, 490, 491, 492, 493, 494, 495, 496, 497, 498, 499, 500, 501, 502, 503, 504, 743, 749, 751, 753, 755, 736, 735, 746, 747, 748, 757, 737, 739, 744, 738, 759, 756, 745, 742, 740, 741, 758), (334, 316, 656, 657), (771, 876, 877, 760), (670, 654, 653, 669), (118, 123, 556, 557), (182, 180, 419, 420), (693, 637, 636, 679), (783, 779, 861, 862), (783, 766, 570, 569, 568, 567, 566, 565, 779), (631, 630, 59, 61), (410, 399, 398, 407), (16, 15, 564, 565), (804, 808, 887, 885), (225, 167, 302, 291), (336, 659, 660, 337), (134, 133, 551, 552), (403, 393, 392, 402), (804, 802, 800, 793, 799, 613, 614, 615, 616, 617, 618, 619, 620, 621, 622, 623, 624, 625, 626, 627, 628, 629, 630, 792, 790, 791, 808), (668, 652, 651, 667), (357, 355, 146, 150), (352, 351, 35, 34), (137, 537, 538, 138), (460, 716, 715, 461), (110, 96, 531, 532), (32, 101, 601, 600), (683, 644, 643, 685), (342, 343, 127, 13, 155), (673, 672, 671, 670, 669, 668, 667, 666, 665, 368, 369, 387, 388, 389, 390, 391, 361, 356, 355, 357, 358, 359, 360, 343, 342, 341, 664, 674, 676, 678, 677, 675), (224, 223, 415, 416), (681, 645, 644, 683), (629, 628, 147, 107), (327, 639, 640, 328), (581, 635, 151, 119), (122, 117, 533, 534), (675, 659, 657, 673), (335, 661, 662, 338), (690, 640, 639, 691), (360, 359, 148, 145), (123, 170, 555, 556), (208, 209, 614, 613), (380, 697, 698, 381), (246, 271, 444, 445), (258, 576, 577, 267), (165, 567, 568, 166), (273, 276, 508, 507), (720, 820, 813, 731), (365, 364, 38, 37), (390, 389, 187, 245), (896, 894, 794, 789), (57, 51, 435, 436), (194, 195, 475, 474), (79, 20, 513, 512), (219, 467, 412, 220), (740, 742, 843, 841), (64, 63, 437, 438), (83, 76, 439, 440), (320, 655, 656, 316), (210, 211, 616, 615), (82, 105, 559, 560), (790, 792, 893, 891), (223, 222, 414, 415), (256, 570, 571, 250), (768, 774, 882, 883), (289, 648, 649, 285), (93, 94, 498, 497), (716, 733, 812, 815), (689, 641, 640, 690), (76, 64, 438, 439), (350, 349, 168, 102), (77, 52, 585, 584), (728, 730, 829, 830), (599, 598, 257, 54), (517, 516, 22, 23), (198, 199, 479, 478), (195, 196, 476, 475), (691, 639, 638, 692), (176, 215, 607, 606), (248, 247, 446, 447), (729, 727, 810, 811), (303, 293, 409, 400), (298, 310, 395, 406), (312, 976, 977, 650), (279, 99, 604, 603), (732, 823, 824, 722), (839, 845, 745, 756), (180, 179, 418, 419), (710, 827, 828, 711), (204, 206, 611, 610), (482, 481, 202, 171), (70, 81, 591, 590), (345, 346, 347, 348, 349, 350, 351, 352, 353, 354, 362, 363, 364, 365, 366, 367, 386, 687, 686, 684, 682, 680, 681, 683, 685, 688, 689, 690, 691, 692, 693, 679), (218, 466, 467, 219), (213, 214, 619, 618), (196, 197, 477, 476), (271, 86, 443, 444), (515, 514, 19, 21), (727, 725, 834, 810), (199, 200, 480, 479), (44, 36, 433, 434), (117, 110, 532, 533), (205, 224, 416, 417), (824, 823, 822, 821, 819, 817, 814, 813, 820, 818, 816, 815, 812, 811, 810, 834, 833, 832, 831, 830, 829, 828, 827, 826, 825), (319, 654, 655, 320), (48, 929, 941, 965, 951, 953, 911, 955, 949, 937, 933, 939, 967, 963, 935, 971, 973, 913, 85, 369, 368, 370, 377, 376, 375, 373, 372, 371, 374, 382, 378, 379, 380, 381, 383, 384, 385, 386, 367), (385, 694, 687, 386), (17, 16, 565, 566), (876, 875, 874, 873, 872, 871, 869, 867, 864, 863, 870, 868, 866, 865, 862, 861, 860, 884, 883, 882, 881, 880, 879, 878, 877), (249, 248, 447, 448), (265, 18, 12, 95), (897, 898, 899, 900, 901, 902, 903, 904, 905, 906, 907, 908, 909, 886, 885, 887, 890, 891, 893, 895, 889, 888, 892, 894, 896), (511, 510, 278, 80), (733, 729, 811, 812), (372, 373, 704, 705), (782, 873, 874, 772), (339, 333, 332, 331, 311, 301, 300, 299, 309, 298, 297, 307, 308, 296, 295, 294, 293, 292, 291, 302, 281, 290, 285, 974, 976, 312, 315, 317, 318, 319, 320, 316, 334, 336, 337, 335, 338), (225, 291, 292, 411, 409, 293, 294, 410, 407, 295, 296, 408, 405, 297, 298, 406, 404, 299, 300, 403, 402, 301, 311, 314, 12, 18), (47, 178, 43, 354, 353, 33), (949, 948, 936, 937), (953, 952, 910, 911), (911, 910, 954, 955), (961, 960, 956, 957), (933, 932, 938, 939), (937, 936, 932, 933), (967, 966, 962, 963), (913, 912, 914, 915), (927, 926, 928, 929), (947, 946, 968, 969), (929, 928, 940, 941), (915, 914, 916, 917), (963, 962, 934, 935), (85, 913, 915, 917, 945, 943, 947, 969, 961, 957, 923, 919, 921, 925, 959, 931, 927, 929, 48), (959, 958, 930, 931), (935, 934, 970, 971), (951, 950, 952, 953), (945, 944, 942, 943), (969, 968, 960, 961), (965, 964, 950, 951), (925, 924, 958, 959), (919, 918, 920, 921), (973, 972, 912, 913), (939, 938, 966, 967), (957, 956, 922, 923), (955, 954, 948, 949), (931, 930, 926, 927), (917, 916, 944, 945), (971, 970, 972, 973), (941, 940, 964, 965), (923, 922, 918, 919), (943, 942, 946, 947), (921, 920, 924, 925), (975, 974, 285, 649), (977, 976, 974, 975), (699, 698, 697, 695, 696, 701, 707, 706, 705, 704, 703, 702, 708, 709, 975, 649, 686, 687, 694, 700), (975, 709, 665, 977), (954, 910, 952, 950, 964, 940, 928, 926, 930, 958, 924, 920, 918, 922, 956, 977, 665, 936, 948), (977, 956, 960, 968, 946, 942, 944, 916, 914, 912, 972, 970, 650), (666, 650, 970, 934, 962, 966, 938, 932, 936, 665)])
me_orangepi_zero_case_top.use_remesh_preserve_volume = False
me_orangepi_zero_case_top.use_remesh_preserve_attributes = False
me_orangepi_zero_case_top.use_mirror_vertex_groups = False
me_orangepi_zero_case_top.update()
me_orangepi_zero_case_bottom = bpy.data.meshes.new('Orangepi-Zero-Case-Bottom')
me_orangepi_zero_case_bottom.from_pydata([(28.27, 22.0, -1.5), (28.27, 22.0, 4.0), (28.27, 11.5, 4.0), (26.0, -22.0, -1.5), (26.0, -22.0, 4.0), (28.27, 11.5, 4.0), (24.5, 11.5, 4.0), (-23.75, 23.3, 4.0), (-24.5, 24.6, 4.0), (-25.12, 24.12, 4.0), (24.06, 23.06, 4.0), (27.4, 24.12, 4.0), (26.77, 24.6, 4.0), (23.75, 23.3, 4.0), (-23.78, -24.9, 4.0), (-23.39, -23.45, 4.0), (-23.75, -23.3, 4.0), (-24.5, -24.6, 4.0), (-24.06, -23.06, 4.0), (-25.12, -24.12, 4.0), (23.39, 23.45, 4.0), (26.05, 24.9, 4.0), (24.5, -24.6, 4.0), (25.12, -24.12, 4.0), (23.75, -23.3, 4.0), (24.06, -23.06, 4.0), (25.6, -23.5, 4.0), (24.3, -22.75, 4.0), (23.0, 23.5, 4.0), (25.27, 25.0, 4.0), (23.78, -24.9, 4.0), (23.39, -23.45, 4.0), (25.9, -22.78, 4.0), (24.45, -22.39, 4.0), (-24.3, -22.75, 4.0), (-25.6, -23.5, 4.0), (23.0, -25.0, 4.0), (23.0, -23.5, 4.0), (24.5, -22.0, 4.0), (-24.45, -22.39, 4.0), (-25.9, -22.78, 4.0), (-24.5, -22.0, 4.0), (-26.0, -22.0, 4.0), (24.5, 11.5, 4.0), (24.5, 22.0, 4.0), (24.45, 22.39, 4.0), (28.17, 22.78, 4.0), (-24.5, 22.0, 4.0), (-26.0, 22.0, 4.0), (24.3, 22.75, 4.0), (27.87, 23.5, 4.0), (-23.0, 23.5, 4.0), (-23.0, 25.0, 4.0), (-24.45, 22.39, 4.0), (-25.9, 22.78, 4.0), (-23.0, -25.0, 4.0), (-23.0, -23.5, 4.0), (-23.39, 23.45, 4.0), (-23.78, 24.9, 4.0), (-24.3, 22.75, 4.0), (-25.6, 23.5, 4.0), (-24.06, 23.06, 4.0), (26.05, 24.9, -1.5), (25.27, 25.0, -1.5), (26.77, 24.6, -1.5), (27.4, 24.12, -1.5), (27.87, 23.5, -1.5), (28.17, 22.78, -1.5), (25.5, -22.0, -2.0), (27.77, 22.0, -2.0), (25.9, -22.78, -1.5), (25.6, -23.5, -1.5), (25.12, -24.12, -1.5), (24.5, -24.6, -1.5), (23.78, -24.9, -1.5), (23.0, -25.0, -1.5), (24.5, 17.17, -0.5), (24.5, 20.83, 1.025), (24.5, 22.0, 0.5902), (24.5, 19.94, 1.121), (24.5, 19.11, 1.011), (24.5, 18.2, 0.684), (24.5, 17.17, 0.1213), (24.5, -17.17, 0.1213), (24.5, -17.97, 0.5754), (24.5, -17.17, -0.5), (24.5, -18.7, 0.8868), (24.5, -19.68, 1.107), (24.5, -20.48, 1.088), (24.5, -21.22, 0.9163), (24.5, -22.0, 0.5902), (23.24, -23.48, 0.4834), (23.0, -23.5, 0.5902), (23.53, -23.4, 0.3815), (23.8, -23.27, 0.3171), (24.03, -23.09, 0.2932), (24.23, -22.85, 0.309), (24.36, -22.64, 0.3505), (24.43, -22.47, 0.3999), (24.48, -22.27, 0.4704), (24.49, -22.13, 0.5298), (-20.68, -23.5, 1.107), (-21.48, -23.5, 1.088), (-22.22, -23.5, 0.9163), (-23.0, -23.5, 0.5902), (-19.7, -23.5, 0.8868), (-18.97, -23.5, 0.5754), (-18.17, -23.5, 0.1213), (18.17, -23.5, 0.1213), (18.17, -23.5, -0.5), (-18.17, -23.5, -0.5), (21.83, -23.5, 1.025), (20.94, -23.5, 1.121), (20.11, -23.5, 1.011), (19.2, -23.5, 0.684), (-24.48, -22.24, 0.4833), (-24.5, -22.0, 0.5902), (-24.4, -22.53, 0.3814), (-24.27, -22.8, 0.317), (-24.09, -23.03, 0.2932), (-23.85, -23.23, 0.3091), (-23.64, -23.36, 0.3506), (-23.47, -23.43, 0.4), (-23.27, -23.48, 0.4705), (-23.13, -23.49, 0.5299), (-24.5, 19.68, 1.107), (-24.5, 20.48, 1.088), (-24.5, 21.22, 0.9163), (-24.5, 22.0, 0.5902), (-24.5, 18.7, 0.8868), (-24.5, 17.97, 0.5754), (-24.5, 17.17, 0.1213), (-24.5, -17.17, 0.1213), (-24.5, -17.17, -0.5), (-24.5, 17.17, -0.5), (-24.5, -20.83, 1.025), (-24.5, -19.94, 1.121), (-24.5, -19.11, 1.011), (-24.5, -18.2, 0.684), (-23.24, 23.48, 0.4823), (-23.0, 23.5, 0.5902), (-23.53, 23.4, 0.3796), (-23.81, 23.26, 0.3151), (-23.99, 23.13, 0.2949), (-24.2, 22.9, 0.303), (-24.34, 22.68, 0.3409), (-24.41, 22.5, 0.3885), (-24.47, 22.3, 0.4574), (-24.49, 22.14, 0.5232), (-21.83, 23.5, 1.025), (-20.94, 23.5, 1.121), (-20.11, 23.5, 1.011), (-19.2, 23.5, 0.684), (-18.17, 23.5, 0.1213), (18.17, 23.5, -0.5), (-18.17, 23.5, -0.5), (18.17, 23.5, 0.1213), (18.97, 23.5, 0.5754), (19.7, 23.5, 0.8868), (20.68, 23.5, 1.107), (21.48, 23.5, 1.088), (22.22, 23.5, 0.9163), (23.0, 23.5, 0.5902), (24.47, 22.29, 0.464), (24.38, 22.58, 0.3652), (24.23, 22.86, 0.3074), (24.03, 23.09, 0.2933), (23.8, 23.27, 0.3177), (23.61, 23.37, 0.3598), (23.39, 23.45, 0.4244), (23.18, 23.49, 0.5062), (-23.0, 25.0, -1.5), (-25.9, 22.78, -1.5), (-26.0, 22.0, -1.5), (-25.6, 23.5, -1.5), (-25.12, 24.12, -1.5), (-24.5, 24.6, -1.5), (-23.78, 24.9, -1.5), (-26.0, -22.0, -1.5), (-23.78, -24.9, -1.5), (-23.0, -25.0, -1.5), (-24.5, -24.6, -1.5), (-25.12, -24.12, -1.5), (-25.6, -23.5, -1.5), (-25.9, -22.78, -1.5), (27.69, 22.65, -2.0), (27.44, 23.25, -2.0), (27.04, 23.77, -2.0), (26.52, 24.17, -2.0), (25.92, 24.41, -2.0), (25.27, 24.5, -2.0), (23.0, -24.5, -2.0), (23.65, -24.41, -2.0), (24.25, -24.17, -2.0), (24.77, -23.77, -2.0), (25.17, -23.25, -2.0), (25.41, -22.65, -2.0), (23.55, -22.4, -2.0), (22.88, -22.96, -2.0), (24.07, -21.69, -2.0), (22.08, -23.33, -2.0), (24.39, -20.87, -2.0), (21.22, -23.49, -2.0), (24.5, -20.0, -2.0), (20.34, -23.44, -2.0), (-24.47, -20.44, -2.0), (-24.25, -21.29, -2.0), (-25.5, -22.0, -2.0), (24.39, -19.13, -2.0), (19.51, -23.17, -2.0), (-24.47, -19.56, -2.0), (-24.25, -18.71, -2.0), (-18.45, 17.6, -2.0), (18.77, 17.3, -2.0), (18.77, -17.3, -2.0), (18.17, 17.94, -2.0), (-18.45, -17.6, -2.0), (-19.12, 17.04, -2.0), (-19.12, -17.04, -2.0), (-17.93, 18.31, -2.0), (17.75, 18.71, -2.0), (-19.92, 16.67, -2.0), (-19.92, -16.67, -2.0), (-17.61, 19.13, -2.0), (17.53, 19.56, -2.0), (-20.78, 16.51, -2.0), (-20.78, -16.51, -2.0), (-17.5, 20.0, -2.0), (17.53, 20.44, -2.0), (-21.66, 16.56, -2.0), (-21.66, -16.56, -2.0), (-17.61, 20.87, -2.0), (17.75, 21.29, -2.0), (-22.49, 16.83, -2.0), (-22.49, -16.83, -2.0), (-17.93, 21.69, -2.0), (18.17, 22.06, -2.0), (22.88, 17.04, -2.0), (23.55, -17.6, -2.0), (22.88, -17.04, -2.0), (23.55, 17.6, -2.0), (24.07, 18.31, -2.0), (24.07, -18.31, -2.0), (-23.23, 17.3, -2.0), (-23.23, -17.3, -2.0), (22.08, 16.67, -2.0), (22.08, -16.67, -2.0), (-18.45, 22.4, -2.0), (18.77, 22.7, -2.0), (24.39, 19.13, -2.0), (21.22, 16.51, -2.0), (21.22, -16.51, -2.0), (-23.83, 17.94, -2.0), (-23.83, -17.94, -2.0), (-18.45, -22.4, -2.0), (18.17, -22.06, -2.0), (18.77, -22.7, -2.0), (-19.12, 22.96, -2.0), (-19.12, -22.96, -2.0), (20.34, 16.56, -2.0), (20.34, -16.56, -2.0), (-24.25, 18.71, -2.0), (-17.93, -21.69, -2.0), (17.75, -21.29, -2.0), (24.5, 20.0, -2.0), (24.39, 20.87, -2.0), (-19.92, -23.33, -2.0), (-17.61, -20.87, -2.0), (17.53, -20.44, -2.0), (19.51, 16.83, -2.0), (19.51, -16.83, -2.0), (-17.5, -20.0, -2.0), (17.53, -19.56, -2.0), (24.07, 21.69, -2.0), (-17.61, -19.13, -2.0), (17.75, -18.71, -2.0), (-23.0, -24.5, -2.0), (-20.78, -23.49, -2.0), (-21.66, -23.44, -2.0), (23.55, 22.4, -2.0), (-22.49, -23.17, -2.0), (-23.65, -24.41, -2.0), (-17.93, -18.31, -2.0), (18.17, -17.94, -2.0), (-25.5, 22.0, -2.0), (-24.47, 19.56, -2.0), (-24.47, 20.44, -2.0), (-24.25, 21.29, -2.0), (-23.83, 22.06, -2.0), (-23.0, 24.5, -2.0), (-21.66, 23.44, -2.0), (-22.49, 23.17, -2.0), (-20.78, 23.49, -2.0), (-19.92, 23.33, -2.0), (-25.41, 22.65, -2.0), (-23.65, 24.41, -2.0), (-23.23, 22.7, -2.0), (22.88, 22.96, -2.0), (-25.17, 23.25, -2.0), (-24.25, 24.17, -2.0), (-24.77, 23.77, -2.0), (20.34, 23.44, -2.0), (19.51, 23.17, -2.0), (-23.23, -22.7, -2.0), (-24.25, -24.17, -2.0), (-24.77, -23.77, -2.0), (22.08, 23.33, -2.0), (-23.83, -22.06, -2.0), (-25.17, -23.25, -2.0), (21.22, 23.49, -2.0), (-25.41, -22.65, -2.0), (22.88, 23.25, 0.8713), (22.28, 22.71, 1.621), (24.03, 22.2, 0.8713), (22.91, 22.31, 1.621), (18.49, 22.79, 0.8713), (18.81, 22.05, 1.621), (19.39, 22.53, 1.621), (17.27, 22.52, 0.1213), (17.57, 21.53, 0.8713), (18.37, 21.45, 1.621), (16.7, 21.32, 0.1213), (16.5, 20.0, 0.1213), (16.67, 18.78, 0.1213), (17.57, 18.47, 0.8713), (18.0, 20.0, 1.621), (18.09, 19.25, 1.621), (18.37, 18.55, 1.621), (18.09, 20.75, 1.621), (21.56, 22.95, 1.621), (20.81, 22.99, 1.621), (20.07, 22.85, 1.621), (23.79, 18.9, 1.621), (23.98, 19.62, 1.621), (23.98, 20.38, 1.621), (17.16, 17.66, 0.1213), (18.49, 17.21, 0.8713), (18.81, 17.95, 1.621), (19.39, 17.47, 1.621), (17.93, 16.71, 0.1213), (18.94, 16.0, 0.1213), (19.84, 16.43, 0.8713), (20.07, 17.15, 1.621), (20.81, 17.01, 1.621), (20.09, 15.59, 0.1213), (21.39, 16.27, 0.8713), (21.56, 17.05, 1.621), (21.32, 15.51, 0.1213), (22.52, 15.76, 0.1213), (22.88, 16.75, 0.8713), (22.28, 17.29, 1.621), (22.91, 17.69, 1.621), (23.61, 16.33, 0.1213), (23.43, 18.24, 1.621), (23.79, 21.1, 1.621), (23.43, 21.76, 1.621), (17.27, 22.52, -0.5), (16.7, 21.32, -0.5), (16.5, 20.0, -0.5), (16.67, 18.78, -0.5), (17.16, 17.66, -0.5), (17.93, 16.71, -0.5), (18.94, 16.0, -0.5), (20.09, 15.59, -0.5), (21.32, 15.51, -0.5), (22.52, 15.76, -0.5), (23.61, 16.33, -0.5), (18.94, -16.0, -0.5), (20.09, -15.59, -0.5), (-17.16, 17.66, -0.5), (16.5, -20.0, -0.5), (16.67, -18.78, -0.5), (-16.67, -18.78, -0.5), (-17.93, 16.71, -0.5), (-16.5, -20.0, -0.5), (-17.93, -16.71, -0.5), (-18.94, 16.0, -0.5), (-18.94, -16.0, -0.5), (17.93, -16.71, -0.5), (-16.67, 18.78, -0.5), (17.16, -17.66, -0.5), (-17.16, -17.66, -0.5), (-20.09, 15.59, -0.5), (-20.09, -15.59, -0.5), (-16.5, 20.0, -0.5), (-21.32, 15.51, -0.5), (-21.32, -15.51, -0.5), (-16.7, 21.32, -0.5), (-22.52, 15.76, -0.5), (-22.52, -15.76, -0.5), (-17.27, 22.52, -0.5), (23.61, -16.33, -0.5), (-23.61, -16.33, -0.5), (-23.61, 16.33, -0.5), (22.52, -15.76, -0.5), (21.32, -15.51, -0.5), (-17.27, -22.52, -0.5), (17.27, -22.52, -0.5), (16.7, -21.32, -0.5), (-16.7, -21.32, -0.5), (17.27, -22.52, 0.1213), (16.7, -21.32, 0.1213), (16.5, -20.0, 0.1213), (16.67, -18.78, 0.1213), (17.16, -17.66, 0.1213), (17.93, -16.71, 0.1213), (18.94, -16.0, 0.1213), (20.09, -15.59, 0.1213), (21.32, -15.51, 0.1213), (22.52, -15.76, 0.1213), (23.61, -16.33, 0.1213), (23.98, -19.66, 1.621), (24.0, -20.0, 1.621), (21.0, -23.0, 1.621), (20.66, -22.98, 1.621), (23.98, -20.34, 1.621), (18.0, -20.0, 1.621), (18.02, -19.66, 1.621), (20.33, -22.92, 1.621), (18.08, -19.33, 1.621), (20.01, -22.83, 1.621), (18.17, -19.01, 1.621), (19.7, -22.7, 1.621), (18.3, -18.7, 1.621), (19.4, -22.54, 1.621), (23.92, -20.67, 1.621), (18.46, -18.4, 1.621), (19.13, -22.35, 1.621), (18.65, -18.13, 1.621), (18.88, -22.12, 1.621), (18.88, -17.88, 1.621), (18.65, -21.87, 1.621), (19.13, -17.65, 1.621), (19.4, -17.46, 1.621), (18.46, -21.6, 1.621), (23.83, -20.99, 1.621), (18.3, -21.3, 1.621), (19.7, -17.3, 1.621), (18.17, -20.99, 1.621), (20.01, -17.17, 1.621), (18.08, -20.67, 1.621), (20.33, -17.08, 1.621), (18.02, -20.34, 1.621), (23.7, -21.3, 1.621), (20.66, -17.02, 1.621), (23.54, -21.6, 1.621), (21.0, -17.0, 1.621), (21.34, -17.02, 1.621), (21.67, -17.08, 1.621), (23.35, -21.87, 1.621), (21.99, -17.17, 1.621), (22.3, -17.3, 1.621), (23.12, -22.12, 1.621), (22.6, -17.46, 1.621), (22.87, -22.35, 1.621), (22.87, -17.65, 1.621), (22.6, -22.54, 1.621), (23.12, -17.88, 1.621), (23.35, -18.13, 1.621), (22.3, -22.7, 1.621), (21.99, -22.83, 1.621), (23.54, -18.4, 1.621), (21.67, -22.92, 1.621), (23.7, -18.7, 1.621), (23.83, -19.01, 1.621), (21.34, -22.98, 1.621), (23.92, -19.33, 1.621), (-23.98, -20.34, 1.621), (-24.0, -20.0, 1.621), (-20.66, -22.98, 1.621), (-21.0, -23.0, 1.621), (-20.33, -22.92, 1.621), (-18.02, -19.66, 1.621), (-18.0, -20.0, 1.621), (-16.5, -20.0, 0.1213), (-16.67, -18.78, 0.1213), (-20.01, -22.83, 1.621), (-18.08, -19.33, 1.621), (-23.92, -20.67, 1.621), (-19.7, -22.7, 1.621), (-18.17, -19.01, 1.621), (-18.3, -18.7, 1.621), (-17.16, -17.66, 0.1213), (-19.4, -22.54, 1.621), (-19.13, -22.35, 1.621), (-23.83, -20.99, 1.621), (-18.46, -18.4, 1.621), (-18.65, -18.13, 1.621), (-18.88, -22.12, 1.621), (-17.93, -16.71, 0.1213), (-17.27, -22.52, 0.1213), (-18.88, -17.88, 1.621), (-18.65, -21.87, 1.621), (-19.13, -17.65, 1.621), (-23.7, -21.3, 1.621), (-18.46, -21.6, 1.621), (-19.4, -17.46, 1.621), (-18.3, -21.3, 1.621), (-16.7, -21.32, 0.1213), (-18.94, -16.0, 0.1213), (-18.17, -20.99, 1.621), (-19.7, -17.3, 1.621), (-18.08, -20.67, 1.621), (-20.01, -17.17, 1.621), (-20.09, -15.59, 0.1213), (-18.02, -20.34, 1.621), (-23.54, -21.6, 1.621), (-20.33, -17.08, 1.621), (-23.35, -21.87, 1.621), (-20.66, -17.02, 1.621), (-21.32, -15.51, 0.1213), (-21.0, -17.0, 1.621), (-23.12, -22.12, 1.621), (-21.34, -17.02, 1.621), (-21.67, -17.08, 1.621), (-22.52, -15.76, 0.1213), (-22.87, -22.35, 1.621), (-21.99, -17.17, 1.621), (-22.3, -17.3, 1.621), (-23.61, -16.33, 0.1213), (-22.6, -22.54, 1.621), (-22.6, -17.46, 1.621), (-22.3, -22.7, 1.621), (-22.87, -17.65, 1.621), (-23.12, -17.88, 1.621), (-21.99, -22.83, 1.621), (-23.35, -18.13, 1.621), (-21.67, -22.92, 1.621), (-23.54, -18.4, 1.621), (-21.34, -22.98, 1.621), (-23.7, -18.7, 1.621), (-23.83, -19.01, 1.621), (-23.92, -19.33, 1.621), (-23.98, -19.66, 1.621), (-23.98, 19.66, 1.621), (-24.0, 20.0, 1.621), (-23.98, 20.34, 1.621), (-21.0, 23.0, 1.621), (-20.66, 22.98, 1.621), (-16.5, 20.0, 0.1213), (-18.0, 20.0, 1.621), (-18.02, 19.66, 1.621), (-16.67, 18.78, 0.1213), (-20.33, 22.92, 1.621), (-18.08, 19.33, 1.621), (-20.01, 22.83, 1.621), (-18.17, 19.01, 1.621), (-19.7, 22.7, 1.621), (-18.3, 18.7, 1.621), (-17.16, 17.66, 0.1213), (-19.4, 22.54, 1.621), (-23.92, 20.67, 1.621), (-18.46, 18.4, 1.621), (-19.13, 22.35, 1.621), (-18.65, 18.13, 1.621), (-17.93, 16.71, 0.1213), (-18.88, 22.12, 1.621), (-18.88, 17.88, 1.621), (-17.27, 22.52, 0.1213), (-18.65, 21.87, 1.621), (-19.13, 17.65, 1.621), (-19.4, 17.46, 1.621), (-23.83, 20.99, 1.621), (-18.94, 16.0, 0.1213), (-18.46, 21.6, 1.621), (-16.7, 21.32, 0.1213), (-18.3, 21.3, 1.621), (-19.7, 17.3, 1.621), (-18.17, 20.99, 1.621), (-20.01, 17.17, 1.621), (-20.09, 15.59, 0.1213), (-18.08, 20.67, 1.621), (-20.33, 17.08, 1.621), (-23.7, 21.3, 1.621), (-18.02, 20.34, 1.621), (-20.66, 17.02, 1.621), (-21.32, 15.51, 0.1213), (-23.54, 21.6, 1.621), (-21.0, 17.0, 1.621), (-21.34, 17.02, 1.621), (-21.67, 17.08, 1.621), (-22.52, 15.76, 0.1213), (-23.35, 21.87, 1.621), (-21.99, 17.17, 1.621), (-22.3, 17.3, 1.621), (-23.12, 22.12, 1.621), (-23.61, 16.33, 0.1213), (-22.6, 17.46, 1.621), (-22.87, 22.35, 1.621), (-22.87, 17.65, 1.621), (-22.6, 22.54, 1.621), (-23.12, 17.88, 1.621), (-23.35, 18.13, 1.621), (-22.3, 22.7, 1.621), (-23.54, 18.4, 1.621), (-21.99, 22.83, 1.621), (-21.67, 22.92, 1.621), (-23.7, 18.7, 1.621), (-23.83, 19.01, 1.621), (-21.34, 22.98, 1.621), (-23.92, 19.33, 1.621), (21.93, -17.15, -1.5), (21.19, -17.01, -1.5), (22.61, -17.47, -1.5), (23.19, -17.95, -1.5), (23.91, -20.75, -1.5), (24.0, -20.0, -1.5), (23.63, -18.55, -1.5), (23.63, -21.45, -1.5), (23.91, -19.25, -1.5), (23.19, -22.05, -1.5), (22.61, -22.53, -1.5), (21.93, -22.85, -1.5), (21.19, -22.99, -1.5), (20.44, -22.95, -1.5), (19.72, -22.71, -1.5), (19.09, -22.31, -1.5), (18.57, -21.76, -1.5), (18.21, -21.1, -1.5), (18.02, -20.38, -1.5), (18.02, -19.62, -1.5), (18.21, -18.9, -1.5), (18.57, -18.24, -1.5), (19.09, -17.69, -1.5), (19.72, -17.29, -1.5), (20.44, -17.05, -1.5), (21.93, 22.85, -1.5), (21.19, 22.99, -1.5), (22.61, 22.53, -1.5), (23.19, 22.05, -1.5), (23.91, 19.25, -1.5), (24.0, 20.0, -1.5), (23.63, 21.45, -1.5), (23.63, 18.55, -1.5), (23.91, 20.75, -1.5), (23.19, 17.95, -1.5), (22.61, 17.47, -1.5), (21.93, 17.15, -1.5), (21.19, 17.01, -1.5), (20.44, 17.05, -1.5), (19.72, 17.29, -1.5), (19.09, 17.69, -1.5), (18.57, 18.24, -1.5), (18.21, 18.9, -1.5), (18.02, 19.62, -1.5), (18.02, 20.38, -1.5), (18.21, 21.1, -1.5), (18.57, 21.76, -1.5), (19.09, 22.31, -1.5), (19.72, 22.71, -1.5), (20.44, 22.95, -1.5), (-20.07, 22.85, -1.5), (-20.81, 22.99, -1.5), (-19.39, 22.53, -1.5), (-18.81, 22.05, -1.5), (-18.09, 19.25, -1.5), (-18.0, 20.0, -1.5), (-18.37, 21.45, -1.5), (-18.37, 18.55, -1.5), (-18.09, 20.75, -1.5), (-18.81, 17.95, -1.5), (-19.39, 17.47, -1.5), (-20.07, 17.15, -1.5), (-20.81, 17.01, -1.5), (-21.56, 17.05, -1.5), (-22.28, 17.29, -1.5), (-22.91, 17.69, -1.5), (-23.43, 18.24, -1.5), (-23.79, 18.9, -1.5), (-23.98, 19.62, -1.5), (-23.98, 20.38, -1.5), (-23.79, 21.1, -1.5), (-23.43, 21.76, -1.5), (-22.91, 22.31, -1.5), (-22.28, 22.71, -1.5), (-21.56, 22.95, -1.5), (-20.07, -17.15, -1.5), (-20.81, -17.01, -1.5), (-19.39, -17.47, -1.5), (-18.81, -17.95, -1.5), (-18.09, -20.75, -1.5), (-18.0, -20.0, -1.5), (-18.37, -18.55, -1.5), (-18.37, -21.45, -1.5), (-18.09, -19.25, -1.5), (-18.81, -22.05, -1.5), (-19.39, -22.53, -1.5), (-20.07, -22.85, -1.5), (-20.81, -22.99, -1.5), (-21.56, -22.95, -1.5), (-22.28, -22.71, -1.5), (-22.91, -22.31, -1.5), (-23.43, -21.76, -1.5), (-23.79, -21.1, -1.5), (-23.98, -20.38, -1.5), (-23.98, -19.62, -1.5), (-23.79, -18.9, -1.5), (-23.43, -18.24, -1.5), (-22.91, -17.69, -1.5), (-22.28, -17.29, -1.5), (-21.56, -17.05, -1.5), (20.81, 22.99, 2.5), (21.56, 22.95, 2.5), (20.07, 22.85, 2.5), (19.39, 22.53, 2.5), (18.09, 19.25, 2.5), (18.0, 20.0, 2.5), (18.81, 22.05, 2.5), (18.37, 18.55, 2.5), (18.37, 21.45, 2.5), (18.81, 17.95, 2.5), (18.09, 20.75, 2.5), (19.39, 17.47, 2.5), (20.07, 17.15, 2.5), (20.81, 17.01, 2.5), (21.56, 17.05, 2.5), (22.28, 17.29, 2.5), (22.91, 17.69, 2.5), (23.43, 18.24, 2.5), (23.79, 18.9, 2.5), (23.98, 19.62, 2.5), (23.98, 20.38, 2.5), (23.79, 21.1, 2.5), (23.43, 21.76, 2.5), (22.91, 22.31, 2.5), (22.28, 22.71, 2.5), (18.02, -19.66, 2.5), (18.0, -20.0, 2.5), (18.08, -19.33, 2.5), (18.17, -19.01, 2.5), (18.3, -18.7, 2.5), (18.46, -18.4, 2.5), (18.65, -18.13, 2.5), (18.88, -17.88, 2.5), (19.13, -17.65, 2.5), (19.4, -17.46, 2.5), (19.7, -17.3, 2.5), (20.01, -17.17, 2.5), (20.33, -17.08, 2.5), (20.66, -17.02, 2.5), (21.0, -17.0, 2.5), (21.34, -17.02, 2.5), (21.67, -17.08, 2.5), (21.99, -17.17, 2.5), (22.3, -17.3, 2.5), (22.6, -17.46, 2.5), (22.87, -17.65, 2.5), (23.12, -17.88, 2.5), (23.35, -18.13, 2.5), (23.54, -18.4, 2.5), (23.7, -18.7, 2.5), (23.83, -19.01, 2.5), (23.92, -19.33, 2.5), (23.98, -19.66, 2.5), (24.0, -20.0, 2.5), (23.98, -20.34, 2.5), (23.92, -20.67, 2.5), (23.83, -20.99, 2.5), (23.7, -21.3, 2.5), (23.54, -21.6, 2.5), (23.35, -21.87, 2.5), (23.12, -22.12, 2.5), (22.87, -22.35, 2.5), (22.6, -22.54, 2.5), (22.3, -22.7, 2.5), (21.99, -22.83, 2.5), (21.67, -22.92, 2.5), (21.34, -22.98, 2.5), (21.0, -23.0, 2.5), (20.66, -22.98, 2.5), (20.33, -22.92, 2.5), (20.01, -22.83, 2.5), (19.7, -22.7, 2.5), (19.4, -22.54, 2.5), (19.13, -22.35, 2.5), (18.88, -22.12, 2.5), (18.65, -21.87, 2.5), (18.46, -21.6, 2.5), (18.3, -21.3, 2.5), (18.17, -20.99, 2.5), (18.08, -20.67, 2.5), (18.02, -20.34, 2.5), (-18.02, -19.66, 2.5), (-18.0, -20.0, 2.5), (-18.08, -19.33, 2.5), (-18.17, -19.01, 2.5), (-18.3, -18.7, 2.5), (-18.46, -18.4, 2.5), (-18.65, -18.13, 2.5), (-18.88, -17.88, 2.5), (-19.13, -17.65, 2.5), (-19.4, -17.46, 2.5), (-19.7, -17.3, 2.5), (-20.01, -17.17, 2.5), (-20.33, -17.08, 2.5), (-20.66, -17.02, 2.5), (-21.0, -17.0, 2.5), (-21.34, -17.02, 2.5), (-21.67, -17.08, 2.5), (-21.99, -17.17, 2.5), (-22.3, -17.3, 2.5), (-22.6, -17.46, 2.5), (-22.87, -17.65, 2.5), (-23.12, -17.88, 2.5), (-23.35, -18.13, 2.5), (-23.54, -18.4, 2.5), (-23.7, -18.7, 2.5), (-23.83, -19.01, 2.5), (-23.92, -19.33, 2.5), (-23.98, -19.66, 2.5), (-24.0, -20.0, 2.5), (-23.98, -20.34, 2.5), (-23.92, -20.67, 2.5), (-23.83, -20.99, 2.5), (-23.7, -21.3, 2.5), (-23.54, -21.6, 2.5), (-23.35, -21.87, 2.5), (-23.12, -22.12, 2.5), (-22.87, -22.35, 2.5), (-22.6, -22.54, 2.5), (-22.3, -22.7, 2.5), (-21.99, -22.83, 2.5), (-21.67, -22.92, 2.5), (-21.34, -22.98, 2.5), (-21.0, -23.0, 2.5), (-20.66, -22.98, 2.5), (-20.33, -22.92, 2.5), (-20.01, -22.83, 2.5), (-19.7, -22.7, 2.5), (-19.4, -22.54, 2.5), (-19.13, -22.35, 2.5), (-18.88, -22.12, 2.5), (-18.65, -21.87, 2.5), (-18.46, -21.6, 2.5), (-18.3, -21.3, 2.5), (-18.17, -20.99, 2.5), (-18.08, -20.67, 2.5), (-18.02, -20.34, 2.5), (-18.02, 19.66, 2.5), (-18.0, 20.0, 2.5), (-18.08, 19.33, 2.5), (-18.17, 19.01, 2.5), (-18.3, 18.7, 2.5), (-18.46, 18.4, 2.5), (-18.65, 18.13, 2.5), (-18.88, 17.88, 2.5), (-19.13, 17.65, 2.5), (-19.4, 17.46, 2.5), (-19.7, 17.3, 2.5), (-20.01, 17.17, 2.5), (-20.33, 17.08, 2.5), (-20.66, 17.02, 2.5), (-21.0, 17.0, 2.5), (-21.34, 17.02, 2.5), (-21.67, 17.08, 2.5), (-21.99, 17.17, 2.5), (-22.3, 17.3, 2.5), (-22.6, 17.46, 2.5), (-22.87, 17.65, 2.5), (-23.12, 17.88, 2.5), (-23.35, 18.13, 2.5), (-23.54, 18.4, 2.5), (-23.7, 18.7, 2.5), (-23.83, 19.01, 2.5), (-23.92, 19.33, 2.5), (-23.98, 19.66, 2.5), (-24.0, 20.0, 2.5), (-23.98, 20.34, 2.5), (-23.92, 20.67, 2.5), (-23.83, 20.99, 2.5), (-23.7, 21.3, 2.5), (-23.54, 21.6, 2.5), (-23.35, 21.87, 2.5), (-23.12, 22.12, 2.5), (-22.87, 22.35, 2.5), (-22.6, 22.54, 2.5), (-22.3, 22.7, 2.5), (-21.99, 22.83, 2.5), (-21.67, 22.92, 2.5), (-21.34, 22.98, 2.5), (-21.0, 23.0, 2.5), (-20.66, 22.98, 2.5), (-20.33, 22.92, 2.5), (-20.01, 22.83, 2.5), (-19.7, 22.7, 2.5), (-19.4, 22.54, 2.5), (-19.13, 22.35, 2.5), (-18.88, 22.12, 2.5), (-18.65, 21.87, 2.5), (-18.46, 21.6, 2.5), (-18.3, 21.3, 2.5), (-18.17, 20.99, 2.5), (-18.08, 20.67, 2.5), (-18.02, 20.34, 2.5), (21.78, -17.1, -0.5), (22.5, -17.4, -0.5), (23.12, -17.88, -0.5), (24.0, -20.0, -0.5), (23.9, -20.78, -0.5), (23.6, -18.5, -0.5), (23.6, -21.5, -0.5), (23.9, -19.22, -0.5), (23.12, -22.12, -0.5), (22.5, -22.6, -0.5), (21.78, -22.9, -0.5), (21.0, -23.0, -0.5), (20.22, -22.9, -0.5), (19.5, -22.6, -0.5), (18.88, -22.12, -0.5), (18.4, -21.5, -0.5), (18.1, -20.78, -0.5), (18.0, -20.0, -0.5), (18.1, -19.22, -0.5), (18.4, -18.5, -0.5), (18.88, -17.88, -0.5), (19.5, -17.4, -0.5), (20.22, -17.1, -0.5), (21.0, -17.0, -0.5), (22.5, 22.6, -0.5), (21.78, 22.9, -0.5), (23.12, 22.12, -0.5), (24.0, 20.0, -0.5), (23.9, 19.22, -0.5), (23.6, 21.5, -0.5), (23.9, 20.78, -0.5), (23.6, 18.5, -0.5), (23.12, 17.88, -0.5), (22.5, 17.4, -0.5), (21.78, 17.1, -0.5), (21.0, 17.0, -0.5), (20.22, 17.1, -0.5), (19.5, 17.4, -0.5), (18.88, 17.88, -0.5), (18.4, 18.5, -0.5), (18.1, 19.22, -0.5), (18.0, 20.0, -0.5), (18.1, 20.78, -0.5), (18.4, 21.5, -0.5), (18.88, 22.12, -0.5), (19.5, 22.6, -0.5), (20.22, 22.9, -0.5), (21.0, 23.0, -0.5), (-21.56, 22.95, -0.5), (-20.81, 22.99, -0.5), (-20.07, 22.85, -0.5), (-18.09, 19.25, -0.5), (-18.0, 20.0, -0.5), (-19.39, 22.53, -0.5), (-18.37, 18.55, -0.5), (-18.81, 22.05, -0.5), (-18.37, 21.45, -0.5), (-18.81, 17.95, -0.5), (-18.09, 20.75, -0.5), (-19.39, 17.47, -0.5), (-20.07, 17.15, -0.5), (-20.81, 17.01, -0.5), (-21.56, 17.05, -0.5), (-22.28, 17.29, -0.5), (-22.91, 17.69, -0.5), (-23.43, 18.24, -0.5), (-23.79, 18.9, -0.5), (-23.98, 19.62, -0.5), (-23.98, 20.38, -0.5), (-23.79, 21.1, -0.5), (-23.43, 21.76, -0.5), (-22.91, 22.31, -0.5), (-22.28, 22.71, -0.5), (-20.81, -17.01, -0.5), (-21.56, -17.05, -0.5), (-20.07, -17.15, -0.5), (-18.09, -20.75, -0.5), (-18.0, -20.0, -0.5), (-19.39, -17.47, -0.5), (-18.81, -17.95, -0.5), (-18.37, -21.45, -0.5), (-18.37, -18.55, -0.5), (-18.81, -22.05, -0.5), (-18.09, -19.25, -0.5), (-19.39, -22.53, -0.5), (-20.07, -22.85, -0.5), (-20.81, -22.99, -0.5), (-21.56, -22.95, -0.5), (-22.28, -22.71, -0.5), (-22.91, -22.31, -0.5), (-23.43, -21.76, -0.5), (-23.79, -21.1, -0.5), (-23.98, -20.38, -0.5), (-23.98, -19.62, -0.5), (-23.79, -18.9, -0.5), (-23.43, -18.24, -0.5), (-22.91, -17.69, -0.5), (-22.28, -17.29, -0.5), (19.91, 21.03, 2.5), (20.2, 21.27, 2.5), (22.21, 19.12, 2.5), (21.96, 18.84, 2.5), (22.21, 20.88, 2.5), (21.96, 21.16, 2.5), (21.64, 21.36, 2.5), (19.69, 20.72, 2.5), (19.55, 20.37, 2.5), (22.39, 20.55, 2.5), (21.64, 18.64, 2.5), (21.28, 18.53, 2.5), (21.28, 21.47, 2.5), (19.5, 20.0, 2.5), (20.91, 18.5, 2.5), (22.49, 20.19, 2.5), (19.55, 19.63, 2.5), (20.91, 21.5, 2.5), (20.54, 18.57, 2.5), (19.69, 19.28, 2.5), (22.49, 19.81, 2.5), (20.2, 18.73, 2.5), (20.54, 21.43, 2.5), (19.91, 18.97, 2.5), (22.39, 19.45, 2.5), (19.69, -19.28, 2.5), (19.69, -20.72, 2.5), (19.55, -20.37, 2.5), (20.54, -18.57, 2.5), (20.2, -18.73, 2.5), (21.28, -18.53, 2.5), (21.64, -18.64, 2.5), (22.21, -19.12, 2.5), (19.91, -21.03, 2.5), (20.2, -21.27, 2.5), (19.91, -18.97, 2.5), (21.96, -21.16, 2.5), (21.96, -18.84, 2.5), (22.21, -20.88, 2.5), (21.64, -21.36, 2.5), (22.39, -20.55, 2.5), (21.28, -21.47, 2.5), (22.49, -20.19, 2.5), (20.91, -21.5, 2.5), (22.49, -19.81, 2.5), (19.5, -20.0, 2.5), (20.91, -18.5, 2.5), (20.54, -21.43, 2.5), (19.55, -19.63, 2.5), (22.39, -19.45, 2.5), (-19.69, -19.28, 2.5), (-19.55, -20.37, 2.5), (-19.69, -20.72, 2.5), (-20.54, -18.57, 2.5), (-20.2, -18.73, 2.5), (-21.64, -18.64, 2.5), (-21.28, -18.53, 2.5), (-22.21, -19.12, 2.5), (-19.91, -21.03, 2.5), (-20.2, -21.27, 2.5), (-19.91, -18.97, 2.5), (-21.96, -21.16, 2.5), (-21.96, -18.84, 2.5), (-22.21, -20.88, 2.5), (-21.64, -21.36, 2.5), (-22.39, -20.55, 2.5), (-21.28, -21.47, 2.5), (-22.49, -20.19, 2.5), (-20.91, -21.5, 2.5), (-22.49, -19.81, 2.5), (-19.5, -20.0, 2.5), (-20.91, -18.5, 2.5), (-20.54, -21.43, 2.5), (-19.55, -19.63, 2.5), (-22.39, -19.45, 2.5), (-19.69, 19.28, 2.5), (-19.69, 20.72, 2.5), (-19.55, 20.37, 2.5), (-20.54, 18.57, 2.5), (-20.2, 18.73, 2.5), (-21.28, 18.53, 2.5), (-21.64, 18.64, 2.5), (-22.21, 19.12, 2.5), (-19.91, 21.03, 2.5), (-20.2, 21.27, 2.5), (-19.91, 18.97, 2.5), (-21.96, 21.16, 2.5), (-21.96, 18.84, 2.5), (-22.21, 20.88, 2.5), (-21.64, 21.36, 2.5), (-22.39, 20.55, 2.5), (-21.28, 21.47, 2.5), (-22.49, 20.19, 2.5), (-20.91, 21.5, 2.5), (-22.49, 19.81, 2.5), (-20.91, 18.5, 2.5), (-19.5, 20.0, 2.5), (-20.54, 21.43, 2.5), (-19.55, 19.63, 2.5), (-22.39, 19.45, 2.5), (21.96, -21.16, 1.0), (21.64, -21.36, 1.0), (21.28, -21.47, 1.0), (19.55, -19.63, 1.0), (19.5, -20.0, 1.0), (20.91, -21.5, 1.0), (19.69, -19.28, 1.0), (20.54, -21.43, 1.0), (19.91, -18.97, 1.0), (20.2, -18.73, 1.0), (20.2, -21.27, 1.0), (19.91, -21.03, 1.0), (20.54, -18.57, 1.0), (19.69, -20.72, 1.0), (20.91, -18.5, 1.0), (19.55, -20.37, 1.0), (21.28, -18.53, 1.0), (21.64, -18.64, 1.0), (21.96, -18.84, 1.0), (22.21, -19.12, 1.0), (22.39, -19.45, 1.0), (22.49, -19.81, 1.0), (22.49, -20.19, 1.0), (22.39, -20.55, 1.0), (22.21, -20.88, 1.0), (21.96, 21.16, 1.0), (21.64, 21.36, 1.0), (21.28, 21.47, 1.0), (19.5, 20.0, 1.0), (19.55, 19.63, 1.0), (20.91, 21.5, 1.0), (19.69, 19.28, 1.0), (20.54, 21.43, 1.0), (19.91, 18.97, 1.0), (20.2, 18.73, 1.0), (20.2, 21.27, 1.0), (19.91, 21.03, 1.0), (20.54, 18.57, 1.0), (19.69, 20.72, 1.0), (20.91, 18.5, 1.0), (19.55, 20.37, 1.0), (21.28, 18.53, 1.0), (21.64, 18.64, 1.0), (21.96, 18.84, 1.0), (22.21, 19.12, 1.0), (22.39, 19.45, 1.0), (22.49, 19.81, 1.0), (22.49, 20.19, 1.0), (22.39, 20.55, 1.0), (22.21, 20.88, 1.0), (-22.21, 20.88, 1.0), (-21.96, 21.16, 1.0), (-21.64, 21.36, 1.0), (-19.5, 20.0, 1.0), (-21.28, 21.47, 1.0), (-19.55, 19.63, 1.0), (-19.69, 19.28, 1.0), (-20.91, 21.5, 1.0), (-19.91, 18.97, 1.0), (-20.54, 21.43, 1.0), (-20.2, 21.27, 1.0), (-20.2, 18.73, 1.0), (-19.91, 21.03, 1.0), (-20.54, 18.57, 1.0), (-19.69, 20.72, 1.0), (-19.55, 20.37, 1.0), (-20.91, 18.5, 1.0), (-21.28, 18.53, 1.0), (-21.64, 18.64, 1.0), (-21.96, 18.84, 1.0), (-22.21, 19.12, 1.0), (-22.39, 19.45, 1.0), (-22.49, 19.81, 1.0), (-22.49, 20.19, 1.0), (-22.39, 20.55, 1.0), (-22.21, -20.88, 1.0), (-21.96, -21.16, 1.0), (-21.64, -21.36, 1.0), (-19.5, -20.0, 1.0), (-21.28, -21.47, 1.0), (-19.55, -19.63, 1.0), (-19.69, -19.28, 1.0), (-20.91, -21.5, 1.0), (-19.91, -18.97, 1.0), (-20.54, -21.43, 1.0), (-20.2, -21.27, 1.0), (-20.2, -18.73, 1.0), (-19.91, -21.03, 1.0), (-20.54, -18.57, 1.0), (-19.69, -20.72, 1.0), (-19.55, -20.37, 1.0), (-20.91, -18.5, 1.0), (-21.28, -18.53, 1.0), (-21.64, -18.64, 1.0), (-21.96, -18.84, 1.0), (-22.21, -19.12, 1.0), (-22.39, -19.45, 1.0), (-22.49, -19.81, 1.0), (-22.49, -20.19, 1.0), (-22.39, -20.55, 1.0), (28.27, -1.5, 4.0), (24.5, -1.5, 4.0), (25.5, -5.578, -2.0), (28.27, -1.5, 0.4398), (28.27, 11.5, 0.4398), (24.5, 11.5, 0.4398), (24.5, -1.5, 0.4398), (26.0, -5.578, 4.0), (26.0, -5.578, -1.5), (28.27, -1.807, 4.0), (28.27, -1.807, -1.5), (27.61, -1.807, -2.0), (28.27, 16.75, 4.0), (28.27, 16.75, -1.5), (27.61, 16.75, -2.0), (21.28, 18.53, 2.5), (27.49, -1.5, 4.0), (27.49, 11.5, 4.0), (27.49, -1.5, 0.4398), (27.49, 11.5, 0.4398), (27.21, 17.38, 0.4398)], [], [(211, 253, 697, 696), (631, 634, 265, 264), (437, 736, 737, 439), (798, 797, 513, 514), (0, 67, 46, 1), (1148, 948, 951, 1150), (271, 267, 680, 681), (616, 615, 209, 256), (815, 814, 494, 506), (453, 745, 746, 455), (593, 876, 877, 595), (602, 625, 260, 251), (1176, 1174, 1060, 1064), (981, 689, 690, 982), (435, 757, 758, 443), (974, 683, 685, 976), (439, 737, 738, 441), (611, 610, 197, 198), (220, 224, 644, 643), (809, 808, 532, 533), (714, 713, 342, 343), (62, 63, 29, 21), (615, 614, 204, 209), (1144, 1143, 965, 966), (177, 176, 8, 58), (949, 654, 657, 950), (708, 705, 326, 327), (587, 857, 858, 589), (335, 323, 359, 360), (176, 175, 9, 8), (1176, 1177, 978, 979), (693, 692, 307, 206), (371, 403, 404, 380), (538, 881, 882, 543), (441, 738, 739, 444), (70, 71, 195, 196), (169, 168, 13, 20), (118, 117, 39, 34), (93, 91, 31), (119, 118, 34, 18), (164, 165, 313, 163), (97, 96, 27), (122, 121, 16, 15), (99, 98, 33), (934, 935, 1120, 1121), (926, 635, 636, 927), (567, 848, 849, 569), (625, 624, 270, 260), (1160, 957, 958, 1161), (1181, 1182, 970, 974), (91, 92, 37, 31), (323, 335, 324, 327, 326), (117, 115, 39), (143, 142, 7, 61), (96, 95, 25, 27), (121, 120, 16), (123, 122, 15), (100, 99, 33, 38), (43, 6, 44, 78, 77, 79, 80, 81, 82, 76, 85, 83, 84, 86, 87, 88, 89, 90, 100, 38, 1193, 1198, 1197), (785, 784, 477, 480), (600, 864, 865, 534), (94, 93, 31, 24), (500, 497, 495, 490, 498), (575, 578, 576, 570, 572), (141, 139, 57), (144, 61, 59), (144, 143, 61), (145, 144, 59), (147, 146, 53), (323, 326, 325, 322), (475, 474, 374, 372), (952, 950, 657, 659), (164, 45, 49), (164, 163, 45), (165, 164, 49), (317, 331, 158, 157), (120, 119, 18, 16), (168, 167, 13), (137, 136, 468, 533, 532), (319, 321, 328, 320), (1084, 1086, 1164, 1165), (1017, 1098, 1100, 1027), (182, 183, 308, 305), (1154, 1152, 947, 949), (1071, 1153, 1155, 1070), (178, 184, 40, 42), (268, 272, 620, 619), (1117, 1141, 996, 997), (309, 306, 626, 627), (561, 847, 848, 567), (583, 855, 856, 584), (821, 820, 522, 525), (284, 207, 178, 173), (658, 655, 223, 219), (226, 222, 676, 677), (596, 878, 879, 599), (703, 701, 330, 331), (1156, 1154, 949, 950), (784, 782, 472, 477), (705, 706, 325, 326), (172, 174, 298, 294), (712, 710, 337, 338), (1081, 1144, 1146, 1083), (1183, 1180, 1045, 1063), (1012, 1007, 1139, 1138), (395, 408, 409, 394), (1130, 1128, 992, 999), (379, 542, 549, 369), (309, 190, 189, 188, 187, 186, 185, 69, 208, 242, 238, 239, 246, 251, 260, 270, 214, 283, 216, 218, 222, 226, 230, 234, 244, 252, 243, 233, 229, 225, 221, 217, 212, 219, 223, 227, 231, 235, 232, 228, 224, 220, 215, 213, 269, 259, 250, 245, 237, 240, 241, 249, 264, 265, 273, 279, 297, 306), (1177, 1179, 976, 978), (344, 340, 362, 363), (1024, 1111, 1112, 1041), (421, 729, 730, 423), (286, 287, 671, 670), (179, 181, 304, 281), (633, 630, 249, 241), (333, 334, 721, 720), (1190, 1191, 985, 986), (1072, 1159, 1160, 1073), (1067, 1148, 1150, 1077), (971, 681, 680, 970), (990, 991, 1185, 1186), (1177, 1176, 1064, 1051), (346, 345, 349, 350), (1022, 1108, 1109, 1023), (947, 944, 651, 653), (688, 687, 266, 277), (1142, 1166, 963, 964), (114, 113, 418, 420, 422), (98, 97, 27, 33), (530, 528, 526, 138), (145, 146, 582, 585, 143, 144), (315, 156, 318), (314, 355, 313, 311), (942, 966, 674, 675), (319, 318, 321), (319, 315, 318), (1119, 1122, 941, 919), (28, 51, 140, 149, 150, 151, 152, 153, 155, 154, 156, 157, 158, 159, 160, 161, 162, 170), (904, 612, 613, 905), (1103, 1102, 907, 908), (170, 162, 311, 168, 169), (1147, 945, 948, 1148), (609, 606, 897, 901), (333, 80, 79), (121, 122, 123, 124, 104, 520, 516, 512, 119, 120), (401, 440, 442, 416, 402), (336, 338, 337), (894, 895, 1109, 1108), (336, 339, 340, 341, 342, 338), (345, 343, 342, 341, 344, 347), (341, 340, 344), (345, 346, 343), (1099, 1097, 905, 906), (345, 347, 348), (349, 351, 350), (349, 345, 348), (349, 348, 352), (351, 349, 352, 82, 353), (354, 334, 77), (354, 77, 78), (554, 557, 555, 549, 552), (170, 169, 20, 28), (131, 586, 589, 591), (311, 312, 314), (827, 826, 471, 476), (575, 851, 852, 578), (1135, 1134, 1002, 995), (182, 181, 17, 19), (712, 713, 714, 715, 716, 717, 995, 1002, 1003, 1006, 1010, 1013, 1015, 1011, 1008, 1005, 1000, 999, 992, 993, 1014, 1009, 1004, 998, 997, 996, 724, 725, 702, 701, 703, 704, 707, 709, 711, 706, 705, 708, 710), (554, 844, 845, 557), (70, 3, 4, 32), (590, 875, 876, 593), (422, 420, 771, 772), (725, 724, 314, 312), (1127, 1124, 1014, 993), (598, 597, 862, 863), (1032, 1115, 1116, 1030), (1074, 1162, 1163, 1091), (698, 697, 253, 244), (384, 379, 369, 373, 376, 382, 385, 388, 393, 134, 133, 392, 389, 386, 383, 377, 375, 381, 372, 374, 399, 396, 110, 109, 397, 398, 370, 371, 380, 378, 367, 368, 395, 394, 391, 85, 76, 366, 365, 364, 363, 362, 361, 360, 359, 358, 357, 356, 154, 155, 390, 387), (568, 566, 890, 891), (822, 821, 525, 527), (1163, 960, 961, 1164), (390, 558, 565, 387), (637, 636, 237, 245), (945, 655, 658, 948), (559, 556, 887, 888), (1168, 1169, 982, 983), (971, 970, 1182, 1170), (417, 726, 728, 419), (1124, 1122, 1009, 1014), (535, 536, 126, 125, 534), (477, 472, 473, 474, 475), (541, 544, 542, 539, 540), (152, 151, 543, 545, 547), (403, 419, 421), (604, 607, 899, 896), (551, 562, 127, 126, 536), (475, 482, 486, 481, 480), (491, 487, 486, 482, 489), (114, 427, 429), (492, 488, 107, 490), (108, 114, 429), (405, 430, 432), (400, 431, 434), (566, 568, 565, 558, 564), (1140, 1141, 923, 924), (401, 438, 440), (570, 563, 567, 569, 572), (146, 145, 59, 53), (412, 415, 88, 87, 411), (565, 571, 574, 540, 539), (511, 509, 507, 504, 510), (90, 89, 435, 443, 445), (408, 446, 447), (166, 165, 49, 10), (324, 335, 339, 336, 337, 327), (452, 454, 93, 94, 95), (111, 112, 113, 114, 108, 109, 110, 107, 106, 105, 101, 102, 103, 104, 124, 56, 37, 92), (410, 453, 455), (932, 933, 1123, 1125), (84, 83, 457), (84, 457, 458), (115, 117, 508, 506, 494, 116), (84, 458, 461), (494, 485, 478, 135, 116), (461, 463, 464, 86, 84), (136, 135, 478, 467, 468), (599, 537, 150, 149, 596), (328, 321, 322, 325), (417, 419, 403, 402, 416), (600, 534, 125, 129, 598), (581, 576, 579, 580, 583), (407, 406, 437, 439, 441), (480, 477, 475), (105, 106, 483, 479, 476), (484, 483, 106), (584, 587, 586, 581, 583), (1092, 1116, 900, 902), (601, 603, 895, 894), (488, 484, 106), (933, 934, 1121, 1123), (488, 106, 107), (493, 491, 489), (495, 492, 490), (436, 438, 401, 400, 434), (922, 925, 1136, 1137), (502, 500, 498), (139, 141, 588, 590, 593, 140), (115, 116, 41, 39), (549, 542, 546, 548, 552), (330, 329, 160, 159), (905, 613, 614, 906), (556, 559, 558, 153), (117, 118, 119, 512, 508), (513, 511, 510), (331, 330, 159, 158), (1115, 1114, 897, 898), (97, 98, 99, 100, 90, 445, 449, 452, 95, 96), (409, 408, 447, 448, 450), (451, 453, 410, 409, 450), (522, 520, 104, 103, 525), (523, 521, 519), (83, 410, 455, 457), (524, 132, 138), (526, 524, 138), (550, 553, 152, 547), (425, 435, 89, 88, 415), (167, 168, 311, 313, 165, 166), (538, 543, 151, 150, 537), (548, 842, 843, 552), (1155, 954, 955, 1158), (1179, 1181, 974, 976), (678, 676, 222, 218), (452, 761, 762, 454), (700, 699, 234, 230), (609, 607, 242, 208), (1021, 1101, 1104, 1020), (604, 603, 239, 238), (102, 101, 469, 470, 529), (414, 418, 113, 112, 413), (895, 896, 1110, 1109), (531, 530, 138, 137, 532), (542, 544, 546), (424, 427, 114, 422), (78, 163, 313, 355, 354), (101, 105, 476, 471, 469), (404, 403, 421, 423, 426), (428, 430, 405, 404, 426), (152, 553, 556), (429, 431, 400, 108), (153, 152, 556), (555, 557, 560), (124, 123, 15, 56), (558, 559, 564), (406, 405, 432, 433, 437), (565, 568, 571), (499, 504, 507, 503, 501), (505, 502, 498, 474, 473), (444, 446, 408, 407, 441), (128, 127, 562, 573, 577), (576, 578, 579), (332, 353, 82, 81), (510, 515, 517, 514, 513), (148, 128, 577, 582, 146, 147), (521, 518, 517, 515, 519), (1102, 1099, 906, 907), (585, 588, 141, 142, 143), (129, 125, 126, 127, 128, 148, 47, 41, 116, 135, 136, 137, 138, 132, 133, 134, 131, 130), (586, 587, 589), (519, 132, 524, 523), (130, 131, 591), (130, 591, 592), (329, 312, 161, 160), (130, 592, 594), (594, 597, 598, 129, 130), (459, 460, 462, 111, 92), (465, 413, 112, 111, 462), (466, 411, 87, 86, 464), (782, 783, 473, 472), (713, 712, 338, 342), (618, 617, 255, 263), (1038, 1106, 1108, 1022), (585, 873, 874, 588), (184, 183, 35, 40), (528, 530, 806, 805), (261, 252, 244, 253, 211, 210, 205, 206, 307, 303, 280, 278, 277, 266, 258, 254, 262, 267, 271, 274, 282, 216, 283, 275, 272, 268, 263, 255, 256, 209, 204, 202, 200, 198, 197, 199, 201, 203, 208, 69, 1206, 1203, 1194, 68, 196, 195, 194, 193, 192, 191, 276, 281, 304, 305, 308, 310, 207, 284, 294, 298, 300, 299, 295, 289, 190, 309, 301, 302, 248, 236, 232, 235, 247, 257, 293, 292, 290, 291, 296, 288, 287, 286, 285), (989, 990, 1186, 1187), (691, 690, 280, 303), (638, 637, 245, 250), (552, 843, 844, 554), (786, 785, 480, 481), (1026, 1102, 1103, 1025), (332, 333, 720, 719), (1016, 994, 995, 717, 718, 719, 720, 721, 722, 723, 724, 996, 1001, 1007, 1012), (1168, 1167, 1055, 1053), (699, 698, 244, 234), (562, 869, 870, 573), (603, 601, 246, 239), (526, 528, 805, 804), (991, 968, 1184, 1185), (962, 961, 669, 670), (227, 223, 655, 656), (956, 664, 665, 957), (65, 66, 186, 187), (578, 852, 853, 579), (685, 683, 262, 254), (1181, 1179, 1050, 1044), (970, 680, 683, 974), (690, 689, 278, 280), (316, 315, 319, 320), (664, 663, 225, 229), (1007, 1001, 1140, 1139), (1068, 1156, 1157, 1069), (580, 854, 855, 583), (206, 205, 694, 693), (610, 608, 199, 197), (1075, 1154, 1156, 1068), (1147, 1145, 946, 945), (814, 813, 485, 494), (368, 407, 408, 395), (175, 176, 299, 300), (665, 664, 229, 233), (1182, 1181, 1044, 1043), (687, 686, 258, 266), (667, 666, 243, 252), (716, 715, 346, 350), (635, 633, 241, 240), (535, 866, 867, 536), (944, 943, 652, 651), (607, 604, 238, 242), (794, 793, 503, 507), (1171, 1174, 980, 981), (614, 613, 202, 204), (663, 662, 221, 225), (963, 962, 670, 671), (573, 870, 871, 577), (1126, 1125, 1015, 1013), (957, 665, 666, 958), (1082, 1166, 1142, 1080), (1167, 1191, 1057, 1055), (951, 660, 661, 953), (825, 824, 470, 469), (952, 659, 656, 946), (1170, 1182, 1043, 1062), (1073, 1160, 1161, 1079), (67, 66, 50, 46), (640, 639, 259, 269), (643, 642, 215, 220), (1016, 1012, 1138, 1137), (75, 36, 55, 180), (419, 728, 729, 421), (975, 682, 684, 977), (948, 658, 660, 951), (348, 347, 364, 365), (174, 172, 54, 60), (540, 839, 838, 541), (1086, 1091, 1163, 1164), (973, 975, 1173, 1175), (1080, 1142, 1143, 1078), (975, 977, 1172, 1173), (210, 211, 696, 695), (502, 505, 837, 836), (416, 727, 726, 417), (543, 882, 883, 545), (448, 742, 743, 450), (649, 648, 248, 302), (612, 611, 198, 200), (1039, 1099, 1102, 1026), (264, 249, 630, 631), (1029, 1110, 1111, 1024), (466, 464, 751, 752), (1066, 1061, 1189, 1188), (600, 598, 863, 864), (978, 686, 687, 979), (1159, 956, 957, 1160), (460, 765, 766, 462), (977, 684, 681, 971), (980, 688, 689, 981), (617, 616, 256, 255), (224, 228, 645, 644), (175, 174, 60, 9), (1089, 1151, 1152, 1076), (546, 841, 842, 548), (553, 550, 885, 886), (551, 868, 869, 562), (964, 963, 671, 672), (382, 570, 576, 385), (984, 692, 693, 985), (388, 581, 586, 393), (483, 484, 830, 829), (577, 871, 872, 582), (1169, 1168, 1053, 1056), (987, 988, 1188, 1189), (530, 531, 807, 806), (369, 549, 555, 373), (1027, 1100, 1101, 1021), (1180, 1178, 1046, 1045), (384, 539, 542, 379), (636, 635, 240, 237), (1059, 1057, 1191, 1190), (584, 856, 857, 587), (440, 438, 779, 780), (73, 74, 192, 193), (796, 795, 509, 511), (979, 687, 688, 980), (1032, 1034, 1114, 1115), (534, 865, 866, 535), (817, 816, 508, 512), (1087, 1158, 1159, 1072), (416, 442, 781, 727), (674, 673, 296, 291), (2, 5, 1196, 1195, 1192, 1201, 1202, 1205, 1204), (64, 65, 187, 188), (597, 594, 861, 862), (965, 964, 672, 673), (531, 532, 808, 807), (174, 175, 300, 298), (1069, 1157, 1145, 1088), (431, 429, 775, 776), (378, 405, 406, 367), (181, 182, 305, 304), (675, 674, 291, 290), (958, 666, 667, 959), (550, 547, 884, 885), (566, 564, 889, 890), (972, 678, 679, 973), (991, 990, 698, 699), (642, 641, 213, 215), (666, 665, 233, 243), (523, 524, 803, 802), (592, 591, 859, 860), (445, 759, 760, 449), (810, 809, 533, 468), (171, 177, 58, 52), (709, 707, 316, 320), (191, 192, 74, 75), (574, 571, 892, 893), (632, 629, 279, 273), (800, 799, 517, 518), (1036, 1041, 1112, 1113), (1019, 1107, 1096, 1037), (430, 733, 734, 432), (428, 732, 733, 430), (1040, 1095, 1098, 1017), (492, 495, 833, 832), (352, 348, 365, 366), (465, 767, 768, 413), (1037, 1096, 1095, 1040), (623, 622, 283, 214), (180, 179, 281, 276), (456, 763, 764, 459), (251, 246, 601, 602), (499, 489, 375, 377), (1174, 1171, 1058, 1060), (1082, 1084, 1165, 1166), (1088, 1145, 1147, 1090), (983, 691, 692, 984), (967, 677, 676, 969), (788, 787, 486, 487), (397, 400, 401, 398), (972, 969, 676, 678), (450, 743, 744, 451), (540, 574, 893, 839), (1179, 1177, 1051, 1050), (789, 788, 487, 491), (457, 455, 746, 747), (801, 800, 518, 521), (537, 880, 881, 538), (415, 755, 756, 425), (397, 109, 108, 400), (579, 853, 854, 580), (1153, 953, 954, 1155), (588, 874, 875, 590), (826, 825, 469, 471), (68, 1194, 1200, 3), (792, 791, 496, 501), (1133, 1131, 1006, 1003), (582, 872, 873, 585), (207, 310, 184, 178), (69, 185, 67, 0), (572, 850, 851, 575), (650, 649, 302, 301), (411, 753, 754, 412), (802, 801, 521, 523), (515, 510, 386, 389), (547, 545, 883, 884), (599, 879, 880, 537), (429, 427, 774, 775), (1083, 1146, 1149, 1085), (955, 663, 664, 956), (824, 823, 529, 470), (718, 717, 351, 353), (949, 947, 653, 654), (436, 434, 777, 778), (442, 440, 780, 781), (793, 792, 501, 503), (641, 640, 269, 213), (412, 754, 755, 415), (449, 760, 761, 452), (634, 632, 273, 265), (1178, 1175, 1052, 1046), (536, 867, 868, 551), (423, 730, 731, 426), (659, 657, 235, 231), (673, 672, 288, 296), (654, 653, 257, 247), (380, 404, 405, 378), (1132, 1130, 999, 1000), (797, 796, 511, 513), (557, 845, 846, 560), (484, 488, 831, 830), (819, 818, 516, 520), (498, 490, 396, 399), (504, 499, 377, 383), (1076, 1152, 1154, 1075), (461, 458, 748, 749), (438, 436, 778, 779), (1137, 1136, 994, 1016), (466, 752, 753, 411), (1077, 1150, 1153, 1071), (791, 790, 493, 496), (556, 553, 886, 887), (340, 339, 361, 362), (479, 483, 829, 828), (463, 461, 749, 750), (62, 64, 188, 189), (976, 685, 686, 978), (1157, 952, 946, 1145), (1150, 951, 953, 1153), (275, 283, 622, 621), (190, 289, 171, 63), (433, 735, 736, 437), (1121, 1120, 1005, 1008), (524, 526, 804, 803), (1033, 1094, 1097, 1035), (1018, 1105, 1107, 1019), (454, 762, 763, 456), (541, 838, 840, 544), (446, 740, 741, 447), (919, 941, 627, 626), (927, 636, 637, 928), (628, 629, 920, 918), (634, 631, 921, 924), (925, 633, 635, 926), (632, 634, 924, 923), (922, 630, 633, 925), (898, 897, 606, 605), (629, 632, 923, 920), (317, 157, 156, 315, 316), (928, 637, 638, 929), (625, 602, 917, 916), (907, 906, 615), (906, 614, 615), (908, 907, 616), (907, 615, 616), (909, 908, 617), (908, 616, 617), (910, 909, 618), (909, 617, 618), (910, 618, 619), (911, 910, 619), (911, 619, 620), (912, 911, 620), (912, 620, 621), (913, 912, 621), (913, 621, 622), (914, 913, 622), (914, 622, 623), (915, 914, 623), (915, 623, 624), (916, 915, 624), (916, 624, 625), (650, 627, 941, 940), (903, 611, 612, 904), (593, 595, 596, 149, 140), (902, 610, 611, 903), (95, 94, 24, 25), (148, 147, 53, 47), (898, 605, 608, 900), (922, 921, 631, 630), (900, 608, 610, 902), (603, 604, 896, 895), (626, 628, 918, 919), (894, 917, 602, 601), (489, 499, 501, 496, 493), (931, 930, 640), (930, 639, 640), (932, 931, 641), (931, 640, 641), (933, 932, 642), (932, 641, 642), (934, 933, 643), (933, 642, 643), (935, 934, 644), (934, 643, 644), (935, 644, 645), (936, 935, 645), (936, 645, 646), (937, 936, 646), (937, 646, 647), (938, 937, 647), (938, 647, 648), (939, 938, 648), (939, 648, 649), (940, 939, 649), (940, 649, 650), (929, 638, 639, 930), (434, 431, 776, 777), (263, 268, 619, 618), (519, 515, 389, 392), (459, 764, 765, 460), (1158, 955, 956, 1159), (65, 64, 12, 11), (711, 709, 320, 328), (668, 667, 252, 261), (715, 714, 343, 346), (272, 275, 621, 620), (63, 62, 189, 190), (1165, 1164, 961, 962), (679, 678, 218, 216), (1185, 1184, 1048, 1047), (961, 960, 668, 669), (639, 638, 250, 259), (823, 822, 527, 529), (973, 679, 682, 975), (692, 691, 303, 307), (986, 985, 693, 694), (414, 769, 770, 418), (132, 519, 392, 133), (1118, 1117, 997, 998), (72, 71, 26, 23), (1028, 1092, 1093, 1031), (447, 741, 742, 448), (66, 65, 11, 50), (988, 987, 695, 696), (376, 563, 570, 382), (594, 592, 860, 861), (1175, 1173, 1042, 1052), (276, 191, 75, 180), (629, 628, 297, 279), (1189, 1190, 986, 987), (1061, 1059, 1190, 1189), (425, 756, 757, 435), (660, 658, 219, 212), (683, 680, 267, 262), (1125, 1123, 1011, 1015), (1174, 1176, 979, 980), (1141, 1140, 1001, 996), (1078, 1143, 1144, 1081), (228, 232, 646, 645), (1134, 1133, 1003, 1002), (656, 659, 231, 227), (183, 184, 310, 308), (3, 70, 196, 68), (571, 568, 891, 892), (648, 647, 236, 248), (393, 586, 131, 134), (391, 410, 83, 85), (954, 662, 663, 955), (1085, 1149, 1151, 1089), (183, 182, 19, 35), (173, 172, 294, 284), (569, 849, 850, 572), (385, 576, 581, 388), (394, 409, 410, 391), (1161, 958, 959, 1162), (339, 335, 360, 361), (1188, 1187, 1049, 1066), (73, 72, 23, 22), (1030, 1116, 1092, 1028), (682, 679, 216, 282), (1057, 1059, 811, 812, 813), (1186, 1185, 1047, 1054), (681, 684, 274, 271), (736, 735, 734, 733, 732, 731, 730, 729, 728, 726, 727, 781, 780, 779, 778, 777, 776, 775, 774, 773, 772, 1026, 1025, 1018, 1019, 1037, 1040, 1017, 1027, 1021, 1020, 1038, 1022, 1023, 1029, 1024, 1041, 1036, 1034, 1032, 1030, 1028, 1031, 1033, 1035, 1039, 770, 769, 768, 767, 766, 765, 764, 763, 762, 761, 760, 759, 758, 757, 756, 755, 754, 753, 752, 751, 750, 749, 748, 747, 746, 745, 744, 743, 742, 741, 740, 739, 738, 737), (1162, 959, 960, 1163), (1157, 1156, 950, 952), (812, 811, 467, 478), (795, 794, 507, 509), (1039, 1026, 772, 771, 770), (71, 70, 32, 26), (367, 406, 407, 368), (652, 675, 290, 292), (1119, 1118, 998, 1004), (989, 988, 696, 697), (464, 463, 750, 751), (702, 725, 312, 329), (72, 73, 193, 194), (1167, 1168, 983, 984), (172, 173, 48, 54), (606, 609, 208, 203), (807, 808, 809, 810, 811, 1059, 1061, 1066, 1049, 1054, 1047, 1048, 1063, 1045, 1046, 1052, 1042, 1065, 1062, 1043, 1044, 1050, 1051, 1064, 1060, 1058, 1056, 1053, 1055, 1057, 813, 814, 815, 816, 817, 818, 819, 820, 821, 822, 823, 824, 825, 826, 827, 828, 829, 830, 831, 832, 833, 834, 835, 836, 837, 783, 782, 784, 785, 786, 787, 788, 789, 790, 791, 792, 793, 794, 795, 796, 797, 798, 799, 800, 801, 802, 803, 804, 805, 806), (723, 722, 354, 355), (544, 840, 841, 546), (390, 155, 153, 558), (706, 711, 328, 325), (1070, 1155, 1158, 1087), (959, 667, 668, 960), (1152, 1151, 944, 947), (1171, 1169, 1056, 1058), (476, 479, 828, 827), (657, 654, 247, 235), (859, 858, 857, 856, 855, 854, 853, 852, 851, 850, 849, 848, 847, 846, 845, 844, 843, 842, 841, 840, 838, 839, 893, 892, 891, 890, 889, 888, 887, 886, 885, 884, 883, 882, 881, 880, 879, 1085, 1089, 1076, 1075, 1068, 1069, 1088, 1090, 1067, 1077, 1071, 1070, 1087, 1072, 1073, 1079, 1074, 1091, 1086, 1084, 1082, 1080, 1078, 1081, 1083, 877, 876, 875, 874, 873, 872, 871, 870, 869, 868, 867, 866, 865, 864, 863, 862, 861, 860), (1170, 1172, 977, 971), (1151, 1149, 943, 944), (879, 878, 877, 1083, 1085), (990, 989, 697, 698), (677, 700, 230, 226), (1034, 1036, 1113, 1114), (74, 73, 22, 30), (1166, 1165, 962, 963), (813, 812, 478, 485), (370, 402, 403, 371), (595, 877, 878, 596), (474, 498, 399, 374), (1136, 1135, 995, 994), (1031, 1093, 1094, 1033), (926, 927, 1134, 1135), (1118, 1119, 919, 918), (167, 166, 10, 13), (917, 894, 1108, 1106), (1105, 909, 910, 1107), (929, 930, 1129, 1131), (1128, 1130, 937, 938), (1124, 1127, 939, 940), (931, 932, 1125, 1126), (1127, 1128, 938, 939), (930, 931, 1126, 1129), (607, 609, 901, 899), (936, 937, 1130, 1132), (935, 936, 1132, 1120), (928, 929, 1131, 1133), (927, 928, 1133, 1134), (1117, 1118, 918, 920), (925, 926, 1135, 1136), (563, 555, 560, 561, 567), (921, 922, 1137, 1138), (1114, 1113, 897), (901, 897, 1113, 1112), (333, 332, 81, 80), (1141, 1117, 920, 923), (1093, 1092, 902, 903), (103, 102, 529, 527, 525), (1107, 910, 911, 1096), (1097, 1094, 904, 905), (912, 913, 1098, 1095), (916, 917, 1106, 1104), (913, 914, 1100, 1098), (915, 916, 1104, 1101), (914, 915, 1101, 1100), (163, 78, 44, 45), (1105, 1103, 908, 909), (1122, 1124, 940, 941), (311, 162, 161, 312), (911, 912, 1095, 1096), (139, 140, 51, 57), (1094, 1093, 903, 904), (91, 93, 454, 456, 459, 92), (142, 141, 57, 7), (899, 901, 1112, 1111), (1139, 1140, 924, 921), (921, 1138, 1139), (79, 77, 334, 333), (1116, 1115, 898, 900), (896, 899, 1111, 1110), (627, 650, 301, 309), (418, 770, 771, 420), (82, 352, 366, 76), (968, 991, 699, 700), (387, 565, 539, 384), (1035, 1097, 1099, 1039), (110, 396, 490, 107), (323, 322, 358, 359), (510, 504, 383, 386), (966, 965, 673, 674), (1090, 1147, 1148, 1067), (662, 661, 217, 221), (968, 700, 677, 967), (178, 42, 48, 173), (398, 401, 402, 370), (1146, 1144, 966, 942), (1020, 1104, 1106, 1038), (661, 660, 212, 217), (1025, 1103, 1105, 1018), (181, 179, 14, 17), (1143, 1142, 964, 965), (787, 786, 481, 486), (261, 285, 669, 668), (653, 651, 293, 257), (816, 815, 506, 508), (322, 321, 357, 358), (497, 500, 835, 834), (946, 656, 655, 945), (154, 356, 318, 156), (707, 704, 317, 316), (988, 989, 1187, 1188), (818, 817, 512, 516), (232, 236, 647, 646), (811, 810, 468, 467), (413, 768, 769, 414), (684, 682, 282, 274), (719, 718, 353, 332), (292, 293, 651, 652), (495, 497, 834, 833), (426, 731, 732, 428), (1169, 1171, 981, 982), (686, 685, 254, 258), (1184, 1183, 1063, 1048), (176, 177, 295, 299), (704, 703, 331, 317), (13, 10, 49, 45, 44, 6, 2, 1204, 1, 46, 50, 11, 12, 21, 29, 52, 58, 8, 9, 60, 54, 48, 42, 40, 35, 19, 17, 14, 55, 36, 30, 22, 23, 26, 32, 4, 1199, 1201, 1192, 1208, 1193, 38, 33, 27, 25, 24, 31, 37, 56, 15, 16, 18, 34, 39, 41, 47, 53, 59, 61, 7, 57, 51, 28, 20), (613, 612, 200, 202), (1173, 1172, 1065, 1042), (1187, 1186, 1054, 1049), (701, 702, 329, 330), (987, 986, 694, 695), (482, 475, 372, 381), (628, 626, 306, 297), (790, 789, 491, 493), (1129, 1126, 1013, 1010), (500, 502, 836, 835), (432, 734, 735, 433), (1172, 1170, 1062, 1065), (334, 354, 722, 721), (1191, 1167, 984, 985), (443, 758, 759, 445), (560, 846, 847, 561), (972, 973, 1175, 1178), (799, 798, 514, 517), (488, 492, 832, 831), (968, 967, 1183, 1184), (205, 210, 695, 694), (1123, 1121, 1008, 1011), (451, 744, 745, 453), (967, 969, 1180, 1183), (591, 589, 858, 859), (953, 661, 662, 954), (171, 52, 29, 63), (710, 708, 327, 337), (444, 739, 740, 446), (424, 422, 772, 773), (717, 716, 350, 351), (1131, 1129, 1010, 1006), (624, 623, 214, 270), (564, 559, 888, 889), (347, 344, 363, 364), (724, 723, 355, 314), (285, 286, 670, 669), (373, 555, 563, 376), (1023, 1109, 1110, 1029), (287, 288, 672, 671), (71, 72, 194, 195), (321, 318, 356, 357), (982, 690, 691, 983), (1149, 1146, 942, 943), (458, 457, 747, 748), (462, 766, 767, 465), (427, 424, 773, 774), (820, 819, 520, 522), (1120, 1132, 1000, 1005), (75, 74, 30, 36), (66, 67, 185, 186), (1128, 1127, 993, 992), (505, 473, 783, 837), (943, 942, 675, 652), (64, 62, 21, 12), (1122, 1119, 1004, 1009), (1079, 1161, 1162, 1074), (608, 605, 201, 199), (179, 180, 55, 14), (969, 972, 1178, 1180), (689, 688, 277, 278), (289, 295, 177, 171), (489, 482, 381, 375), (203, 201, 605, 606), (43, 1209, 5, 2, 6), (1197, 1211, 1209, 43), (1200, 1199, 4, 3), (1202, 1201, 1199, 1200), (1202, 1203, 1206, 1205), (1200, 1194, 1203, 1202), (1205, 1206, 69, 0), (1204, 1205, 0, 1), (1208, 1210, 1198, 1193), (1210, 1211, 1197, 1198), (1196, 5, 1192, 1195), (1208, 1192, 5, 1209), (1211, 1210, 1208, 1209)])
me_orangepi_zero_case_bottom.use_remesh_preserve_volume = False
me_orangepi_zero_case_bottom.use_remesh_preserve_attributes = False
me_orangepi_zero_case_bottom.use_mirror_vertex_groups = False
me_orangepi_zero_case_bottom.update()

# ---- objects
ob_orangepi_zero_case_top = bpy.data.objects.new('Orangepi-Zero-Case-Top', me_orangepi_zero_case_top)
ob_orangepi_zero_case_bottom = bpy.data.objects.new('Orangepi-Zero-Case-Bottom', me_orangepi_zero_case_bottom)
ob_lamp = bpy.data.objects.new('Lamp', light_lamp)
ob_camera = bpy.data.objects.new('Camera', cam_camera)

# ---- transforms, parenting, visibility, modifiers, constraints
ob_orangepi_zero_case_top.location = (0.0, 70.0, 0.0)
ob_orangepi_zero_case_top.lineart.crease_threshold = 0.0
ob_orangepi_zero_case_bottom.location = (0.0, 0.0, 0.0)
ob_orangepi_zero_case_bottom.lineart.crease_threshold = 0.0
ob_lamp.location = (4.076, 1.005, 5.904)
ob_lamp.rotation_euler = (0.6503, 0.05522, 1.866)
ob_lamp.lock_rotations_4d = False
ob_lamp.empty_display_type = 'ARROWS'
ob_lamp.color = (0.0, 0.0, 0.0, 0.0)
ob_lamp.lineart.crease_threshold = 0.0
ob_camera.location = (7.481, -6.508, 5.344)
ob_camera.rotation_euler = (1.109, 0.0, 0.8149)
ob_camera.lock_rotations_4d = False
ob_camera.empty_display_type = 'ARROWS'
ob_camera.color = (0.0, 0.0, 0.0, 0.0)
ob_camera.display_type = 'WIRE'
ob_camera.lineart.crease_threshold = 0.0

# ---- collection membership
col_collection_1.objects.link(ob_orangepi_zero_case_top)
col_collection_1.objects.link(ob_orangepi_zero_case_bottom)
col_collection_1.objects.link(ob_lamp)
col_collection_1.objects.link(ob_camera)

# ---- scene / render settings (as saved in the file)
scene.camera = ob_camera
scene.frame_start = 1; scene.frame_end = 250; scene.frame_set(0)
scene.render.engine = 'BLENDER_EEVEE_NEXT'
scene.render.resolution_percentage = 50
scene.render.dither_intensity = 0.0
scene.cycles.use_denoising = False
scene.cycles.samples = 128
scene.cycles.sampling_pattern = 'TABULATED_SOBOL'
scene.cycles.use_adaptive_sampling = False
scene.cycles.use_light_tree = False
scene.cycles.blur_glossy = 0.0
scene.cycles.sample_clamp_indirect = 0.0
scene.view_settings.view_transform = 'Standard'
bpy.context.view_layer.update()
